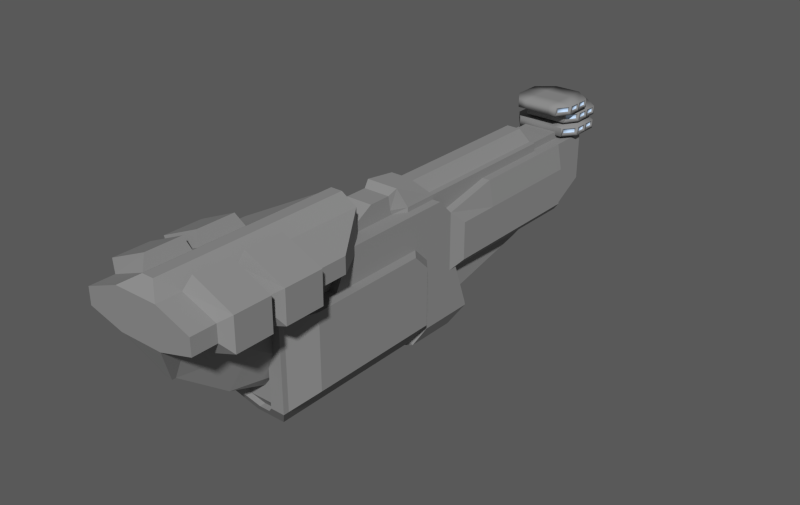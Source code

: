 # Source: patrol_frigate.blend  (saved by Blender 2.61.0; exported with 4.5.12 LTS)
import bpy
from mathutils import Matrix  # noqa: F401  (used for matrix-valued properties, if any)

bpy.ops.wm.read_factory_settings(use_empty=True)
scene = bpy.context.scene
scene.name = 'Scene'

# ---- collections
col_collection_1 = bpy.data.collections.new('Collection 1'); scene.collection.children.link(col_collection_1)

# ---- materials (node trees are filled in below, after node groups)
mat_flat = bpy.data.materials.new('Flat')
mat_flat.alpha_threshold = 0.0
mat_flat.use_transparent_shadow = False
mat_flat.diffuse_color = (0.281, 0.281, 0.281, 1.0)
mat_flat.roughness = 0.5
mat_flat.specular_intensity = 0.0
mat_flat.line_color = (0.0, 0.0, 0.0, 1.0)
mat_glass = bpy.data.materials.new('Glass')
mat_glass.alpha_threshold = 0.0
mat_glass.use_transparent_shadow = False
mat_glass.preview_render_type = 'SHADERBALL'
mat_glass.diffuse_color = (0.5784, 0.7562, 1.0, 1.0)
mat_glass.roughness = 0.5
mat_glass.specular_intensity = 0.571
mat_glass.line_color = (0.0, 0.0, 0.0, 1.0)

# ---- material node trees

# ---- world
world_world_001 = bpy.data.worlds.new('World.001'); scene.world = world_world_001
world_world_001.color = (0.1, 0.1, 0.1)
world_world_001.use_sun_shadow = False
world_world_001.sun_shadow_jitter_overblur = 0.0
world_world_001.cycles.sampling_method = 'MANUAL'
world_world_001.cycles.sample_map_resolution = 256
world_world_001.light_settings.distance = 24.2

# ---- meshes
me_cube_002 = bpy.data.meshes.new('Cube.002')
me_cube_002.from_pydata([(0.6468, 21.32, 8.897), (0.6468, 18.72, 8.897), (-0.5967, 18.72, 8.897), (-0.5967, 21.32, 8.897), (0.6468, 21.32, 9.302), (0.6468, 18.72, 9.302), (-0.5967, 18.72, 9.302), (-0.5967, 21.32, 9.302), (-1.391, 20.65, 8.897), (-1.391, 20.65, 9.302), (-0.9663, 18.72, 8.897), (-0.9663, 18.72, 9.302), (1.441, 20.65, 8.897), (1.441, 20.65, 9.302), (1.016, 18.72, 8.897), (1.016, 18.72, 9.302), (0.6468, 20.45, 8.897), (0.6468, 19.46, 8.897), (-0.5967, 19.46, 8.897), (-0.5967, 20.45, 8.897), (0.6468, 20.45, 9.302), (0.6468, 19.59, 9.302), (-0.5967, 19.59, 9.302), (-0.5967, 20.45, 9.302), (-1.391, 20.01, 9.302), (-1.391, 19.37, 9.302), (1.441, 20.01, 9.302), (1.441, 19.37, 9.302), (-1.391, 20.01, 8.897), (-1.391, 19.37, 8.897), (1.441, 20.01, 8.897), (1.441, 19.37, 8.897), (1.379, 19.27, 9.254), (1.078, 18.81, 9.254), (1.078, 18.81, 9.037), (1.379, 19.27, 9.037), (1.441, 19.92, 9.254), (1.441, 19.46, 9.254), (1.441, 19.46, 9.037), (1.441, 19.92, 9.037), (1.441, 20.56, 9.254), (1.441, 20.1, 9.254), (1.441, 20.1, 9.037), (1.441, 20.56, 9.037), (-1.391, 20.1, 9.254), (-1.391, 20.56, 9.254), (-1.391, 20.56, 9.037), (-1.391, 20.1, 9.037), (-1.391, 19.46, 9.254), (-1.391, 19.92, 9.254), (-1.391, 19.92, 9.037), (-1.391, 19.46, 9.037), (-1.028, 18.81, 9.254), (-1.329, 19.27, 9.254), (-1.329, 19.27, 9.037), (-1.028, 18.81, 9.037), (0.7627, 21.22, 9.037), (0.7627, 21.22, 9.254), (1.325, 20.75, 9.254), (1.325, 20.75, 9.037), (-0.7125, 21.22, 9.254), (-0.7125, 21.22, 9.037), (-1.275, 20.75, 9.037), (-1.275, 20.75, 9.254), (0.4655, 21.32, 9.254), (0.4655, 21.32, 9.037), (-0.4153, 21.32, 9.037), (-0.4153, 21.32, 9.254), (-0.4153, 21.27, 9.254), (0.4655, 21.27, 9.254), (-0.4153, 21.27, 9.037), (0.4655, 21.27, 9.037), (-1.234, 20.71, 9.254), (-0.6709, 21.18, 9.254), (-1.234, 20.71, 9.037), (-0.6709, 21.18, 9.037), (0.721, 21.18, 9.037), (1.284, 20.71, 9.037), (1.284, 20.71, 9.254), (0.721, 21.18, 9.254), (-0.9757, 18.84, 9.037), (-0.9757, 18.84, 9.254), (-1.277, 19.3, 9.037), (-1.277, 19.3, 9.254), (-1.33, 19.46, 9.254), (-1.33, 19.46, 9.037), (-1.33, 19.92, 9.037), (-1.33, 19.92, 9.254), (-1.33, 20.1, 9.037), (-1.33, 20.1, 9.254), (-1.33, 20.56, 9.037), (-1.33, 20.56, 9.254), (1.38, 20.56, 9.254), (1.38, 20.56, 9.037), (1.38, 20.1, 9.037), (1.38, 20.1, 9.254), (1.38, 19.92, 9.254), (1.38, 19.92, 9.037), (1.38, 19.46, 9.037), (1.38, 19.46, 9.254), (1.327, 19.3, 9.254), (1.327, 19.3, 9.037), (1.026, 18.84, 9.037), (1.026, 18.84, 9.254), (0.7296, 21.72, 7.83), (0.7296, 19.12, 7.83), (1.148, 19.12, 7.83), (-0.6795, 21.72, 7.83), (0.7296, 21.72, 8.235), (0.7296, 19.12, 8.235), (1.148, 19.12, 8.235), (-0.6795, 21.72, 8.235), (-1.58, 21.05, 7.83), (-1.58, 21.05, 8.235), (-1.098, 19.12, 7.83), (-1.098, 19.12, 8.235), (1.63, 21.05, 7.83), (1.63, 21.05, 8.235), (1.148, 19.12, 7.83), (1.148, 19.12, 8.235), (0.7296, 20.85, 7.83), (0.7296, 19.99, 7.83), (-0.6795, 19.99, 7.83), (-0.6795, 20.85, 7.83), (0.7296, 20.85, 8.235), (0.7296, 19.99, 8.235), (-0.6795, 19.99, 8.235), (-0.6795, 20.85, 8.235), (-1.58, 20.41, 8.235), (-1.58, 19.76, 8.235), (1.63, 20.41, 8.235), (1.63, 19.76, 8.235), (-1.58, 20.41, 7.83), (-1.58, 19.76, 7.83), (1.63, 20.41, 7.83), (1.63, 19.76, 7.83), (1.56, 19.67, 8.187), (1.219, 19.21, 8.187), (1.219, 19.21, 7.97), (1.56, 19.67, 7.97), (1.63, 20.31, 8.187), (1.63, 19.86, 8.187), (1.63, 19.86, 7.97), (1.63, 20.31, 7.97), (1.63, 20.96, 8.187), (1.63, 20.5, 8.187), (1.63, 20.5, 7.97), (1.63, 20.96, 7.97), (-1.58, 20.5, 8.187), (-1.58, 20.96, 8.187), (-1.58, 20.96, 7.97), (-1.58, 20.5, 7.97), (-1.58, 19.86, 8.187), (-1.58, 20.31, 8.187), (-1.58, 20.31, 7.97), (-1.58, 19.86, 7.97), (-1.169, 19.21, 8.187), (-1.509, 19.67, 8.187), (-1.509, 19.67, 7.97), (-1.169, 19.21, 7.97), (0.8609, 21.62, 7.97), (0.8609, 21.62, 8.187), (1.499, 21.15, 8.187), (1.499, 21.15, 7.97), (-0.8108, 21.62, 8.187), (-0.8108, 21.62, 7.97), (-1.448, 21.15, 7.97), (-1.448, 21.15, 8.187), (0.5241, 21.72, 8.187), (0.5241, 21.72, 7.97), (-0.474, 21.72, 7.97), (-0.474, 21.72, 8.187), (-0.474, 21.66, 8.187), (0.5241, 21.66, 8.187), (-0.474, 21.66, 7.97), (0.5241, 21.66, 7.97), (-1.401, 21.11, 8.187), (-0.7636, 21.58, 8.187), (-1.401, 21.11, 7.97), (-0.7636, 21.58, 7.97), (0.8137, 21.58, 7.97), (1.451, 21.11, 7.97), (1.451, 21.11, 8.187), (0.8137, 21.58, 8.187), (-1.109, 19.24, 7.97), (-1.109, 19.24, 8.187), (-1.45, 19.7, 7.97), (-1.45, 19.7, 8.187), (-1.51, 19.86, 8.187), (-1.51, 19.86, 7.97), (-1.51, 20.31, 7.97), (-1.51, 20.31, 8.187), (-1.51, 20.5, 7.97), (-1.51, 20.5, 8.187), (-1.51, 20.96, 7.97), (-1.51, 20.96, 8.187), (1.561, 20.96, 8.187), (1.561, 20.96, 7.97), (1.561, 20.5, 7.97), (1.561, 20.5, 8.187), (1.561, 20.31, 8.187), (1.561, 20.31, 7.97), (1.561, 19.86, 7.97), (1.561, 19.86, 8.187), (1.5, 19.7, 8.187), (1.5, 19.7, 7.97), (1.159, 19.24, 7.97), (1.159, 19.24, 8.187), (0.6468, 22.07, 8.361), (-0.9757, 19.47, 8.361), (-0.5967, 19.47, 8.361), (-0.5967, 22.07, 8.361), (0.6468, 22.07, 8.766), (-0.9757, 19.47, 8.766), (-0.5967, 19.47, 8.766), (-0.5967, 22.07, 8.766), (-1.391, 21.41, 8.361), (-1.391, 21.41, 8.766), (-0.9663, 19.47, 8.361), (-0.9663, 19.47, 8.766), (1.441, 21.41, 8.361), (1.441, 21.41, 8.766), (1.016, 19.47, 8.361), (1.016, 19.47, 8.766), (0.6468, 21.21, 8.361), (0.6468, 20.34, 8.361), (-0.5967, 20.34, 8.361), (-0.5967, 21.21, 8.361), (0.6468, 21.21, 8.766), (0.6468, 20.34, 8.766), (-0.5967, 20.34, 8.766), (-0.5967, 21.21, 8.766), (-1.391, 20.76, 8.766), (-1.391, 20.12, 8.766), (1.441, 20.76, 8.766), (1.441, 20.12, 8.766), (-1.391, 20.76, 8.361), (-1.391, 20.12, 8.361), (1.441, 20.76, 8.361), (1.441, 20.12, 8.361), (1.379, 20.02, 8.718), (1.078, 19.57, 8.718), (1.078, 19.57, 8.501), (1.379, 20.02, 8.501), (1.441, 20.67, 8.718), (1.441, 20.21, 8.718), (1.441, 20.21, 8.501), (1.441, 20.67, 8.501), (1.441, 21.31, 8.718), (1.441, 20.86, 8.718), (1.441, 20.86, 8.501), (1.441, 21.31, 8.501), (-1.391, 20.86, 8.718), (-1.391, 21.31, 8.718), (-1.391, 21.31, 8.501), (-1.391, 20.86, 8.501), (-1.391, 20.21, 8.718), (-1.391, 20.67, 8.718), (-1.391, 20.67, 8.501), (-1.391, 20.21, 8.501), (-1.028, 19.57, 8.718), (-1.329, 20.02, 8.718), (-1.329, 20.02, 8.501), (-1.028, 19.57, 8.501), (0.7627, 21.98, 8.501), (0.7627, 21.98, 8.718), (1.325, 21.51, 8.718), (1.325, 21.51, 8.501), (-0.7125, 21.98, 8.718), (-0.7125, 21.98, 8.501), (-1.275, 21.51, 8.501), (-1.275, 21.51, 8.718), (0.4655, 22.07, 8.718), (0.4655, 22.07, 8.501), (-0.4153, 22.07, 8.501), (-0.4153, 22.07, 8.718), (-0.4153, 22.02, 8.718), (0.4655, 22.02, 8.718), (-0.4153, 22.02, 8.501), (0.4655, 22.02, 8.501), (-1.234, 21.47, 8.718), (-0.6709, 21.94, 8.718), (-1.234, 21.47, 8.501), (-0.6709, 21.94, 8.501), (0.721, 21.94, 8.501), (1.284, 21.47, 8.501), (1.284, 21.47, 8.718), (0.721, 21.94, 8.718), (-0.9757, 19.6, 8.501), (-0.9757, 19.6, 8.718), (-1.277, 20.05, 8.501), (-1.277, 20.05, 8.718), (-1.33, 20.21, 8.718), (-1.33, 20.21, 8.501), (-1.33, 20.67, 8.501), (-1.33, 20.67, 8.718), (-1.33, 20.86, 8.501), (-1.33, 20.86, 8.718), (-1.33, 21.31, 8.501), (-1.33, 21.31, 8.718), (1.38, 21.31, 8.718), (1.38, 21.31, 8.501), (1.38, 20.86, 8.501), (1.38, 20.86, 8.718), (1.38, 20.67, 8.718), (1.38, 20.67, 8.501), (1.38, 20.21, 8.501), (1.38, 20.21, 8.718), (1.327, 20.05, 8.718), (1.327, 20.05, 8.501), (1.026, 19.6, 8.501), (1.026, 19.6, 8.718), (-0.5967, 19.46, 8.766), (0.6468, 19.46, 8.766), (-0.5967, 19.06, 7.83), (0.6468, 19.06, 7.83), (0.2947, 3.757, 4.583), (0.9783, -0.2283, 5.649), (-0.9783, -0.2283, 5.649), (-0.2947, 3.757, 4.583), (0.9783, -0.608, 7.371), (-0.9783, -0.608, 7.371), (-0.9783, 5.335, 7.371), (0.9783, 2.74, 3.652), (-0.9783, 2.74, 3.652), (0.9783, 1.631, 7.371), (-0.9783, 1.631, 7.371), (-0.1726, 1.167, 3.131), (0.1725, 1.167, 3.131), (-0.1726, -0.6926, 3.788), (0.1725, -0.6926, 3.788), (-0.9783, 5.335, 9.128), (-0.9783, 1.631, 9.128), (-0.9783, -0.608, 9.128), (0.9783, -0.608, 9.128), (0.9783, 1.631, 9.128), (-0.9783, -2.953, 9.128), (0.9783, -2.953, 9.128), (0.9783, -2.953, 7.371), (-0.9783, -2.953, 7.371), (-0.9783, -0.8365, 9.128), (0.9783, -0.8365, 9.128), (0.9783, -0.8365, 7.371), (-0.9783, -0.8365, 7.371), (-0.1726, -2.953, 5.51), (0.1725, -2.953, 5.51), (-2.532, -2.953, 7.807), (-2.532, -0.8365, 7.807), (-2.532, -0.608, 7.807), (2.532, -2.953, 7.807), (2.532, -0.8365, 7.807), (2.532, -0.608, 7.807), (2.532, -2.953, 8.541), (2.532, -0.8365, 8.541), (2.532, -0.608, 8.541), (-2.532, -2.953, 8.541), (-2.532, -0.8365, 8.541), (-2.532, -0.608, 8.541), (2.532, 1.631, 8.541), (2.532, 1.631, 7.807), (-2.532, 1.631, 8.541), (-2.532, 1.631, 7.807), (3.013, -0.4181, 7.442), (3.029, -0.4181, 8.885), (3.029, -1.026, 8.885), (3.013, -1.026, 7.442), (-3.029, -0.4181, 8.885), (-3.013, -0.4181, 7.442), (-3.029, -1.026, 8.885), (-3.013, -1.026, 7.442), (-3.013, 1.339, 7.442), (-3.029, 1.339, 8.885), (-1.142, 1.339, 6.789), (-1.192, 1.339, 9.693), (3.013, 1.339, 7.442), (1.142, 1.339, 6.789), (3.029, 1.339, 8.885), (1.192, 1.339, 9.693), (3.013, -2.661, 7.442), (3.029, -2.661, 8.885), (-3.029, -2.661, 8.885), (-3.013, -2.661, 7.442), (-1.192, -0.4181, 9.693), (-1.192, -2.661, 9.693), (-1.192, -1.026, 9.693), (1.192, -0.4181, 9.693), (1.192, -1.026, 9.693), (1.192, -2.661, 9.693), (1.142, -0.4181, 6.789), (1.142, -2.661, 6.789), (1.142, -1.026, 6.789), (-1.142, -0.4181, 6.789), (-1.142, -1.026, 6.789), (-1.142, -2.661, 6.789), (-2.532, 3.014, 8.541), (-2.532, 3.014, 7.807), (0.9783, 5.335, 7.371), (2.532, 3.014, 7.807), (2.532, 3.014, 8.541), (0.9783, 5.335, 9.128), (-0.2673, 5.335, 9.577), (0.2673, 5.335, 9.577), (0.2673, 1.631, 9.577), (0.2673, -2.953, 9.577), (0.2673, -0.8365, 9.577), (0.2673, -0.608, 9.577), (-0.2673, -2.953, 9.577), (-0.2673, -0.8365, 9.577), (-0.2673, -0.608, 9.577), (-0.2673, 1.631, 9.577), (0.2673, -3.49, 9.577), (-0.2673, -3.49, 9.577), (-0.9783, -4.042, 9.128), (0.9783, -4.042, 9.128), (2.532, -4.042, 7.807), (2.532, -4.042, 8.541), (-2.532, -4.042, 7.807), (-2.532, -4.042, 8.541), (0.9783, -4.042, 7.371), (-0.9783, -4.042, 7.371), (-0.1726, -3.12, 5.51), (0.1725, -3.12, 5.51), (-1.304, 10.62, 4.454), (1.354, 10.62, 4.454), (1.354, 11.04, 4.47), (-1.304, 11.04, 4.47), (-1.304, 10.62, 7.113), (1.354, 10.62, 7.113), (1.354, 13.28, 7.67), (-1.304, 13.28, 7.67), (-1.304, 18.62, 4.454), (-1.304, 18.62, 7.67), (1.354, 18.62, 4.454), (1.354, 18.62, 7.67), (1.354, 20.43, 5.451), (-1.304, 20.43, 5.451), (-1.304, 20.43, 7.67), (1.354, 20.43, 7.67), (-1.304, 9.073, 2.493), (-1.304, 9.073, 5.561), (1.354, 9.073, 2.493), (1.354, 9.073, 5.561), (1.354, 11.75, 2.478), (-1.304, 11.75, 2.478), (1.354, 8.34, 6.294), (-1.304, 8.34, 6.294), (1.354, 9.892, 7.845), (-1.304, 9.892, 7.845), (1.354, 4.525, 7.845), (-1.304, 4.525, 7.845), (-1.304, 3.752, 6.294), (1.354, 3.752, 6.294), (-1.304, 3.752, 2.493), (1.354, 3.752, 2.493), (0.8184, 11.04, 4.47), (0.8184, 11.63, 2.858), (-0.7683, 11.63, 2.858), (-0.7683, 11.04, 4.47), (-0.7683, 18.2, 4.454), (0.8184, 18.2, 4.454), (-0.4557, 16.5, 3.562), (0.5058, 16.5, 3.562), (-0.9318, 9.892, 7.845), (-0.9318, 8.315, 7.845), (0.9819, 8.315, 7.845), (0.9819, 9.892, 7.845), (-0.9318, 10.62, 7.113), (0.9819, 10.62, 7.113), (-0.9318, 17.2, 7.67), (0.9819, 17.2, 7.67), (0.9819, 13.28, 7.67), (-0.9318, 13.28, 7.67), (0.9819, 10.62, 8.055), (0.9819, 13.28, 8.055), (-0.9318, 13.28, 8.055), (-0.9318, 10.62, 8.055), (-0.9318, 17.2, 8.055), (0.9819, 17.2, 8.055), (0.9819, 9.892, 8.055), (-0.9318, 9.892, 8.055), (0.9819, 8.315, 8.055), (-0.9318, 8.315, 8.055), (0.8361, 17.2, 7.99), (-0.786, 17.2, 7.99), (0.8361, 17.2, 7.67), (-0.786, 17.2, 7.67), (-0.786, 18.62, 7.67), (0.8361, 18.62, 7.67), (-0.786, 20.43, 5.451), (-0.786, 20.43, 7.67), (0.8361, 20.43, 5.451), (0.8361, 20.43, 7.67), (-0.786, 19.96, 5.191), (0.8361, 19.96, 5.191), (-0.786, 20.81, 7.448), (0.8361, 20.81, 7.448), (0.8361, 20.33, 4.969), (-0.786, 20.33, 4.969), (0.8361, 20.81, 5.229), (-0.786, 20.81, 5.229), (-0.786, 20.43, 7.99), (0.8361, 20.43, 7.99), (-0.786, 18.62, 7.99), (0.8361, 18.62, 7.99), (0.8361, 20.81, 7.767), (-0.786, 20.81, 7.767), (1.576, 13.28, 4.764), (1.576, 18.62, 4.764), (1.576, 18.62, 6.493), (1.576, 13.28, 6.493), (-1.526, 13.28, 6.493), (-1.526, 18.62, 6.493), (-1.526, 18.62, 4.764), (-1.526, 13.28, 4.764), (-1.526, 11.31, 4.764), (-1.526, 11.31, 6.493), (1.576, 11.31, 4.764), (1.576, 11.31, 6.493), (-1.744, 3.752, 5.561), (-1.744, 3.752, 2.903), (1.794, 3.752, 5.561), (1.794, 3.752, 2.903), (1.794, 8.565, 2.903), (-1.744, 8.565, 2.903), (-1.744, 3.752, 6.294), (1.794, 3.752, 6.294), (1.794, 7.832, 6.294), (-1.744, 7.832, 6.294), (1.794, 8.565, 5.561), (-1.744, 8.565, 5.561), (1.794, 2.339, 6.294), (1.794, 2.339, 5.561), (1.354, 1.024, 6.294), (-1.304, 1.024, 6.294), (-1.744, 2.339, 6.294), (-1.744, 2.339, 5.561), (1.354, 1.024, 2.493), (1.794, 2.339, 2.903), (-1.744, 2.339, 2.903), (-1.304, 1.024, 2.493), (1.354, 1.024, 5.561), (-1.304, 1.024, 5.561), (-0.8811, 1.836, 6.294), (0.9312, 1.836, 6.294), (-0.8811, 3.752, 6.294), (0.9312, 3.752, 6.294), (0.9312, 4.394, 7.58), (-0.8811, 4.394, 7.58), (0.9312, 2.477, 7.58), (-0.8811, 2.477, 7.58), (0.8361, 20.82, 7.99), (0.8361, 21.19, 7.767), (-0.786, 20.82, 7.99), (-0.786, 21.19, 7.767), (-0.786, 21.19, 7.448), (0.8361, 21.19, 7.448), (-0.786, 21.19, 5.229), (0.8361, 21.19, 5.229), (-0.786, 20.72, 4.969), (0.8361, 20.72, 4.969), (0.7153, 1.593, 1.578), (-0.6652, 1.593, 1.578), (-0.6652, 4.031, 1.578), (0.7153, 4.031, 1.578), (0.7153, 8.785, 1.578), (-0.6652, 8.785, 1.578), (0.7, 1.024, 6.294), (-0.6499, 1.024, 6.294), (0.7, 1.024, 2.493), (-0.6499, 1.024, 2.493), (0.7, 1.024, 5.561), (-0.6499, 1.024, 5.561), (0.2753, 1.308, 2.036), (-0.2251, 1.308, 2.036), (-0.4716, 1.43, 6.294), (0.5217, 1.43, 6.294), (0.2753, 1.048, 2.036), (-0.2251, 1.048, 2.036), (-0.6499, 0.7635, 2.493), (0.7, 0.7635, 2.493), (-0.6499, 0.7635, 6.067), (-0.6499, 0.7635, 5.788), (0.7, 0.7635, 6.067), (0.7, 0.7635, 5.788), (-1.304, 0.7635, 6.294), (1.354, 0.7635, 6.294), (-1.304, 0.7635, 2.493), (-0.6652, 1.332, 1.578), (0.7153, 1.332, 1.578), (1.354, 0.7635, 2.493), (-1.304, 0.7635, 5.561), (1.354, 0.7635, 5.561), (0.7, 0.7635, 6.393), (1.354, 0.7635, 6.393), (1.354, 1.024, 6.475), (-1.304, 1.024, 6.475), (-1.304, 0.7635, 6.393), (-0.6499, 0.7635, 6.393), (0.7, 1.024, 6.475), (-0.6499, 1.024, 6.475), (-0.4716, 1.43, 6.475), (0.5217, 1.43, 6.475), (0.9312, 1.704, 6.475), (-0.8811, 1.704, 6.475), (0.8585, 8.825, 1.45), (-0.8084, 8.825, 1.45), (-1.304, 9.113, 2.311), (1.354, 9.113, 2.311), (1.354, 11.79, 2.296), (-1.304, 11.79, 2.296), (0.8585, 11.22, 1.434), (-0.8084, 11.22, 1.434), (-0.3641, 8.825, 1.281), (-0.3641, 10.42, 1.265), (0.4142, 10.42, 1.265), (0.4142, 8.825, 1.281), (-0.3641, 8.785, 1.578), (0.4142, 8.785, 1.578), (-0.3641, 6.248, 1.578), (0.4142, 6.248, 1.578), (0.4142, 6.248, 1.281), (-0.3641, 6.248, 1.281), (0.4667, 9.007, 8.94), (-0.4166, 9.007, 8.94), (-0.7112, 7.902, 8.94), (0.7613, 7.902, 8.94), (-0.6591, 9.892, 8.055), (-0.2977, 9.266, 8.68), (0.7093, 9.892, 8.055), (-0.6591, 10.62, 8.055), (0.7093, 10.62, 8.055), (-0.6591, 17.2, 8.055), (0.7093, 17.2, 8.055), (0.7093, 13.28, 8.055), (-0.6591, 13.28, 8.055), (0.3478, 9.266, 8.68), (0.3478, 13.28, 8.68), (0.3478, 10.62, 8.68), (-0.2977, 10.62, 8.68), (-0.2977, 13.28, 8.68), (-0.2977, 16.89, 8.68), (0.3478, 16.89, 8.68), (-0.5798, 7.559, 8.696), (-0.5798, 7.668, 8.049), (-0.5798, 7.764, 7.845), (0.63, 7.668, 8.049), (0.63, 7.559, 8.696), (0.63, 7.764, 7.845), (0.63, 5.492, 7.845), (-0.5798, 5.492, 7.845), (0.63, 6.54, 8.696), (-0.5798, 6.54, 8.696), (0.63, 5.397, 8.049), (-0.5798, 5.397, 8.049), (-0.9757, 19.47, 8.766), (-0.9757, 19.47, 8.361), (-0.5967, 19.46, 8.897), (0.6468, 19.46, 8.897), (-0.5967, 18.72, 8.897), (0.6468, 18.72, 8.897)], [(109, 110), (654, 655)], [(2, 6, 11, 10), (5, 1, 14, 15), (0, 16, 19, 3), (16, 17, 18, 19), (7, 23, 20, 4), (6, 22, 25, 11), (22, 23, 24, 25), (23, 7, 9, 24), (4, 20, 26, 13), (20, 21, 27, 26), (21, 5, 15, 27), (3, 19, 28, 8), (19, 18, 29, 28), (18, 2, 10, 29), (1, 17, 31, 14), (17, 16, 30, 31), (16, 0, 12, 30), (15, 33, 32, 27), (14, 34, 33, 15), (31, 35, 34, 14), (27, 32, 35, 31), (27, 37, 36, 26), (31, 38, 37, 27), (30, 39, 38, 31), (26, 36, 39, 30), (26, 41, 40, 13), (30, 42, 41, 26), (12, 43, 42, 30), (13, 40, 43, 12), (9, 45, 44, 24), (8, 46, 45, 9), (28, 47, 46, 8), (24, 44, 47, 28), (24, 49, 48, 25), (28, 50, 49, 24), (29, 51, 50, 28), (25, 48, 51, 29), (25, 53, 52, 11), (29, 54, 53, 25), (10, 55, 54, 29), (11, 52, 55, 10), (56, 0, 4, 57), (13, 58, 57, 4), (12, 59, 58, 13), (0, 56, 59, 12), (3, 61, 60, 7), (8, 62, 61, 3), (9, 63, 62, 8), (7, 60, 63, 9), (0, 65, 64, 4), (65, 0, 3, 66), (7, 67, 66, 3), (4, 64, 67, 7), (67, 64, 69, 68), (66, 67, 68, 70), (65, 66, 70, 71), (64, 65, 71, 69), (63, 60, 73, 72), (62, 63, 72, 74), (61, 62, 74, 75), (60, 61, 75, 73), (59, 56, 76, 77), (58, 59, 77, 78), (57, 58, 78, 79), (56, 57, 79, 76), (55, 52, 81, 80), (54, 55, 80, 82), (53, 54, 82, 83), (52, 53, 83, 81), (51, 48, 84, 85), (50, 51, 85, 86), (49, 50, 86, 87), (48, 49, 87, 84), (47, 44, 89, 88), (46, 47, 88, 90), (45, 46, 90, 91), (44, 45, 91, 89), (43, 40, 92, 93), (42, 43, 93, 94), (41, 42, 94, 95), (40, 41, 95, 92), (39, 36, 96, 97), (38, 39, 97, 98), (37, 38, 98, 99), (36, 37, 99, 96), (35, 32, 100, 101), (34, 35, 101, 102), (33, 34, 102, 103), (32, 33, 103, 100), (69, 71, 70, 68), (73, 75, 74, 72), (76, 79, 78, 77), (81, 83, 82, 80), (84, 87, 86, 85), (89, 91, 90, 88), (92, 95, 94, 93), (96, 99, 98, 97), (100, 103, 102, 101), (106, 110, 115, 114), (104, 120, 123, 107), (120, 121, 122, 123), (121, 105, 106, 122), (111, 127, 124, 108), (127, 126, 125, 124), (126, 127, 128, 129), (127, 111, 113, 128), (108, 124, 130, 117), (124, 125, 131, 130), (125, 109, 119, 131), (107, 123, 132, 112), (123, 122, 133, 132), (122, 106, 114, 133), (105, 121, 135, 118), (121, 120, 134, 135), (120, 104, 116, 134), (119, 137, 136, 131), (118, 138, 137, 119), (135, 139, 138, 118), (131, 136, 139, 135), (131, 141, 140, 130), (135, 142, 141, 131), (134, 143, 142, 135), (130, 140, 143, 134), (130, 145, 144, 117), (134, 146, 145, 130), (116, 147, 146, 134), (117, 144, 147, 116), (113, 149, 148, 128), (112, 150, 149, 113), (132, 151, 150, 112), (128, 148, 151, 132), (128, 153, 152, 129), (132, 154, 153, 128), (133, 155, 154, 132), (129, 152, 155, 133), (129, 157, 156, 115), (133, 158, 157, 129), (114, 159, 158, 133), (115, 156, 159, 114), (160, 104, 108, 161), (117, 162, 161, 108), (116, 163, 162, 117), (104, 160, 163, 116), (107, 165, 164, 111), (112, 166, 165, 107), (113, 167, 166, 112), (111, 164, 167, 113), (104, 169, 168, 108), (169, 104, 107, 170), (111, 171, 170, 107), (108, 168, 171, 111), (171, 168, 173, 172), (170, 171, 172, 174), (169, 170, 174, 175), (168, 169, 175, 173), (167, 164, 177, 176), (166, 167, 176, 178), (165, 166, 178, 179), (164, 165, 179, 177), (163, 160, 180, 181), (162, 163, 181, 182), (161, 162, 182, 183), (160, 161, 183, 180), (159, 156, 185, 184), (158, 159, 184, 186), (157, 158, 186, 187), (156, 157, 187, 185), (155, 152, 188, 189), (154, 155, 189, 190), (153, 154, 190, 191), (152, 153, 191, 188), (151, 148, 193, 192), (150, 151, 192, 194), (149, 150, 194, 195), (148, 149, 195, 193), (147, 144, 196, 197), (146, 147, 197, 198), (145, 146, 198, 199), (144, 145, 199, 196), (143, 140, 200, 201), (142, 143, 201, 202), (141, 142, 202, 203), (140, 141, 203, 200), (139, 136, 204, 205), (138, 139, 205, 206), (137, 138, 206, 207), (136, 137, 207, 204), (173, 175, 174, 172), (177, 179, 178, 176), (180, 183, 182, 181), (185, 187, 186, 184), (188, 191, 190, 189), (193, 195, 194, 192), (196, 199, 198, 197), (200, 203, 202, 201), (204, 207, 206, 205), (213, 209, 222, 223), (208, 224, 227, 211), (224, 225, 226, 227), (225, 209, 210, 226), (215, 231, 228, 212), (231, 230, 229, 228), (230, 214, 213, 229), (214, 230, 233, 219), (230, 231, 232, 233), (231, 215, 217, 232), (212, 228, 234, 221), (228, 229, 235, 234), (229, 213, 223, 235), (211, 227, 236, 216), (227, 226, 237, 236), (226, 210, 218, 237), (209, 225, 239, 222), (225, 224, 238, 239), (224, 208, 220, 238), (223, 241, 240, 235), (222, 242, 241, 223), (239, 243, 242, 222), (235, 240, 243, 239), (235, 245, 244, 234), (239, 246, 245, 235), (238, 247, 246, 239), (234, 244, 247, 238), (234, 249, 248, 221), (238, 250, 249, 234), (220, 251, 250, 238), (221, 248, 251, 220), (217, 253, 252, 232), (216, 254, 253, 217), (236, 255, 254, 216), (232, 252, 255, 236), (232, 257, 256, 233), (236, 258, 257, 232), (237, 259, 258, 236), (233, 256, 259, 237), (233, 261, 260, 219), (237, 262, 261, 233), (218, 263, 262, 237), (219, 260, 263, 218), (264, 208, 212, 265), (221, 266, 265, 212), (220, 267, 266, 221), (208, 264, 267, 220), (211, 269, 268, 215), (216, 270, 269, 211), (217, 271, 270, 216), (215, 268, 271, 217), (208, 273, 272, 212), (273, 208, 211, 274), (215, 275, 274, 211), (212, 272, 275, 215), (275, 272, 277, 276), (274, 275, 276, 278), (273, 274, 278, 279), (272, 273, 279, 277), (271, 268, 281, 280), (270, 271, 280, 282), (269, 270, 282, 283), (268, 269, 283, 281), (267, 264, 284, 285), (266, 267, 285, 286), (265, 266, 286, 287), (264, 265, 287, 284), (263, 260, 289, 288), (262, 263, 288, 290), (261, 262, 290, 291), (260, 261, 291, 289), (259, 256, 292, 293), (258, 259, 293, 294), (257, 258, 294, 295), (256, 257, 295, 292), (255, 252, 297, 296), (254, 255, 296, 298), (253, 254, 298, 299), (252, 253, 299, 297), (251, 248, 300, 301), (250, 251, 301, 302), (249, 250, 302, 303), (248, 249, 303, 300), (247, 244, 304, 305), (246, 247, 305, 306), (245, 246, 306, 307), (244, 245, 307, 304), (243, 240, 308, 309), (242, 243, 309, 310), (241, 242, 310, 311), (240, 241, 311, 308), (277, 279, 278, 276), (281, 283, 282, 280), (284, 287, 286, 285), (289, 291, 290, 288), (292, 295, 294, 293), (297, 299, 298, 296), (300, 303, 302, 301), (304, 307, 306, 305), (308, 311, 310, 309), (213, 214, 312, 313), (106, 105, 315, 314), (396, 316, 319, 322), (316, 323, 324, 319), (323, 316, 396, 325), (325, 320, 317, 323), (321, 326, 324, 318), (326, 322, 319, 324), (324, 323, 328, 327), (318, 324, 327, 329), (323, 317, 330, 328), (328, 330, 329, 327), (396, 322, 331, 399), (339, 343, 321, 318), (338, 317, 320, 342), (339, 318, 329, 344), (317, 338, 345, 330), (330, 345, 344, 329), (321, 343, 347, 348), (342, 320, 351, 350), (334, 341, 353, 354), (340, 333, 357, 356), (348, 347, 356, 357), (354, 353, 350, 351), (354, 351, 362, 363), (350, 353, 364, 365), (348, 357, 366, 367), (356, 347, 369, 368), (360, 361, 370, 371), (361, 326, 372, 370), (332, 360, 371, 373), (325, 359, 374, 375), (359, 358, 376, 374), (358, 335, 377, 376), (352, 349, 378, 379), (346, 355, 380, 381), (357, 333, 382, 366), (355, 336, 383, 380), (340, 356, 368, 384), (334, 354, 363, 385), (353, 341, 386, 364), (337, 352, 379, 387), (351, 320, 388, 362), (349, 338, 389, 378), (342, 350, 365, 390), (321, 348, 367, 391), (347, 343, 392, 369), (339, 346, 381, 393), (343, 339, 393, 392), (338, 342, 390, 389), (341, 337, 387, 386), (336, 340, 384, 383), (335, 334, 385, 377), (333, 332, 373, 382), (326, 321, 391, 372), (320, 325, 375, 388), (370, 367, 366, 371), (362, 374, 376, 363), (364, 379, 378, 365), (369, 381, 380, 368), (388, 375, 374, 362), (372, 391, 367, 370), (382, 373, 371, 366), (377, 385, 363, 376), (383, 384, 368, 380), (386, 387, 379, 364), (389, 390, 365, 378), (392, 393, 381, 369), (361, 360, 394, 395), (326, 361, 395, 322), (360, 332, 331, 394), (359, 325, 396, 397), (358, 359, 397, 398), (335, 358, 398, 399), (331, 322, 395, 394), (396, 399, 398, 397), (399, 331, 400, 401), (335, 399, 401, 402), (337, 341, 404, 403), (341, 334, 405, 404), (340, 336, 406, 407), (333, 340, 407, 408), (334, 335, 402, 405), (332, 333, 408, 409), (331, 332, 409, 400), (407, 406, 403, 404), (408, 407, 404, 405), (400, 409, 402, 401), (409, 408, 405, 402), (403, 406, 411, 410), (406, 336, 412, 411), (337, 403, 410, 413), (349, 352, 415, 414), (355, 346, 416, 417), (336, 355, 417, 412), (352, 337, 413, 415), (338, 349, 414, 418), (346, 339, 419, 416), (344, 345, 421, 420), (345, 338, 418, 421), (339, 344, 420, 419), (412, 413, 410, 411), (413, 418, 414, 415), (419, 412, 417, 416), (418, 419, 420, 421), (419, 418, 413, 412), (432, 434, 437, 433), (431, 436, 435, 430), (422, 438, 439, 426), (427, 441, 440, 423), (438, 422, 425, 443), (423, 440, 442, 424), (427, 446, 444, 441), (439, 445, 447, 426), (445, 450, 449, 447), (446, 448, 451, 444), (442, 455, 454, 424), (443, 456, 455, 442), (425, 457, 456, 443), (432, 459, 458, 430), (424, 454, 459, 432), (430, 458, 457, 425), (458, 460, 456, 457), (454, 455, 461, 459), (459, 461, 460, 458), (456, 460, 461, 455), (449, 463, 462, 447), (446, 465, 464, 448), (447, 462, 466, 426), (427, 467, 465, 446), (433, 469, 470, 428), (429, 471, 468, 431), (426, 466, 471, 429), (428, 470, 467, 427), (470, 473, 472, 467), (466, 475, 474, 471), (471, 474, 476, 468), (469, 477, 473, 470), (467, 472, 478, 465), (462, 479, 475, 466), (465, 478, 480, 464), (463, 481, 479, 462), (477, 482, 483, 476), (469, 484, 482, 477), (476, 483, 485, 468), (468, 485, 486, 431), (433, 487, 484, 469), (436, 489, 488, 435), (434, 490, 491, 437), (437, 491, 487, 433), (431, 486, 489, 436), (435, 488, 492, 430), (432, 493, 490, 434), (430, 492, 493, 432), (492, 497, 496, 493), (493, 496, 498, 490), (488, 499, 497, 492), (490, 498, 495, 491), (489, 494, 499, 488), (486, 502, 500, 489), (491, 501, 503, 487), (487, 503, 482, 484), (485, 483, 502, 486), (503, 501, 500, 502), (502, 483, 482, 503), (495, 504, 501, 491), (489, 500, 505, 494), (432, 507, 506, 424), (433, 508, 507, 432), (428, 509, 508, 433), (431, 511, 510, 429), (430, 512, 511, 431), (425, 513, 512, 430), (514, 422, 426, 515), (423, 516, 517, 427), (429, 510, 515, 426), (427, 517, 509, 428), (422, 514, 513, 425), (424, 506, 516, 423), (506, 507, 508, 509), (510, 511, 512, 513), (515, 510, 513, 514), (516, 506, 509, 517), (440, 522, 521, 453), (452, 519, 523, 438), (451, 525, 526, 444), (445, 527, 524, 450), (444, 526, 528, 441), (439, 529, 527, 445), (441, 528, 522, 440), (438, 523, 529, 439), (523, 519, 518, 529), (528, 520, 521, 522), (529, 518, 524, 527), (526, 525, 520, 528), (525, 530, 531, 520), (451, 532, 530, 525), (524, 534, 533, 450), (518, 535, 534, 524), (521, 537, 536, 453), (520, 531, 537, 521), (519, 538, 535, 518), (452, 539, 538, 519), (540, 531, 530, 532), (533, 534, 535, 541), (536, 537, 531, 540), (541, 535, 538, 539), (533, 542, 544, 450), (451, 545, 543, 532), (448, 546, 545, 451), (450, 544, 547, 449), (449, 547, 546, 448), (547, 549, 548, 546), (544, 542, 549, 547), (546, 548, 543, 545), (549, 542, 543, 548), (504, 551, 550, 501), (500, 552, 553, 505), (505, 553, 554, 494), (495, 555, 551, 504), (501, 550, 552, 500), (494, 554, 556, 499), (498, 557, 555, 495), (499, 556, 558, 497), (496, 559, 557, 498), (497, 558, 559, 496), (550, 551, 553, 552), (554, 553, 551, 555), (557, 556, 554, 555), (558, 556, 557, 559), (452, 562, 561, 539), (536, 560, 563, 453), (453, 563, 564, 440), (438, 565, 562, 452), (563, 560, 561, 562), (571, 569, 568, 570), (568, 569, 573, 572), (567, 566, 575, 574), (573, 577, 576, 572), (569, 578, 577, 573), (572, 576, 579, 568), (568, 579, 583, 570), (571, 581, 578, 569), (561, 587, 586, 539), (560, 588, 587, 561), (536, 589, 588, 560), (539, 586, 590, 541), (540, 591, 589, 536), (541, 590, 584, 533), (532, 585, 591, 540), (588, 589, 579, 576), (578, 586, 587, 577), (576, 577, 587, 588), (581, 580, 584, 590), (591, 585, 582, 583), (583, 579, 589, 591), (590, 586, 578, 581), (585, 593, 592, 582), (532, 594, 593, 585), (584, 596, 595, 533), (580, 597, 596, 584), (582, 592, 598, 566), (567, 599, 597, 580), (575, 601, 600, 574), (566, 598, 601, 575), (574, 600, 599, 567), (543, 602, 594, 532), (542, 603, 602, 543), (533, 595, 603, 542), (598, 592, 593, 594), (595, 596, 597, 599), (603, 595, 599, 600), (598, 594, 602, 601), (600, 601, 602, 603), (570, 583, 581, 571), (567, 580, 582, 566), (583, 582, 580, 581), (438, 606, 605, 565), (564, 604, 607, 440), (440, 607, 608, 442), (443, 609, 606, 438), (442, 608, 609, 443), (608, 610, 611, 609), (609, 611, 605, 606), (607, 604, 610, 608), (611, 613, 612, 605), (610, 614, 613, 611), (604, 615, 614, 610), (605, 612, 616, 565), (564, 617, 615, 604), (562, 618, 619, 563), (565, 616, 618, 562), (563, 619, 617, 564), (612, 613, 614, 615), (619, 620, 615, 617), (616, 612, 621, 618), (618, 621, 620, 619), (615, 620, 621, 612), (481, 624, 623, 479), (478, 622, 625, 480), (623, 624, 625, 622), (623, 627, 626, 479), (622, 635, 627, 623), (478, 628, 635, 622), (479, 626, 629, 475), (472, 630, 628, 478), (476, 631, 632, 477), (477, 632, 633, 473), (474, 634, 631, 476), (475, 629, 634, 474), (473, 633, 630, 472), (633, 636, 637, 630), (629, 638, 639, 634), (634, 639, 640, 631), (632, 641, 636, 633), (631, 640, 641, 632), (630, 637, 635, 628), (626, 627, 638, 629), (638, 637, 636, 639), (636, 641, 640, 639), (638, 627, 635, 637), (481, 643, 642, 624), (463, 644, 643, 481), (625, 646, 645, 480), (480, 645, 647, 464), (624, 642, 646, 625), (464, 647, 648, 448), (449, 649, 644, 463), (448, 648, 649, 449), (642, 651, 650, 646), (645, 652, 648, 647), (646, 650, 652, 645), (653, 643, 644, 649), (643, 653, 651, 642), (652, 653, 649, 648), (653, 652, 650, 651), (657, 659, 658, 656), (115, 126, 129), (109, 125, 126, 115), (20, 23, 22, 21), (5, 21, 22, 6), (5, 6, 658, 659)])
me_cube_002.polygons.foreach_set('use_smooth', [1, 1, 1, 1, 1, 1, 1, 1, 1, 1, 1, 1, 1, 1, 1, 1, 1, 1, 1, 1, 1, 1, 1, 1, 1, 1, 1, 1, 1, 1, 1, 1, 1, 1, 1, 1, 1, 1, 1, 1, 1, 1, 1, 1, 1, 1, 1, 1, 1, 1, 1, 1, 1, 1, 1, 1, 1, 1, 1, 1, 1, 1, 1, 1, 1, 1, 1, 1, 1, 1, 1, 1, 1, 1, 1, 1, 1, 1, 1, 1, 1, 1, 1, 1, 1, 1, 1, 1, 1, 1, 1, 1, 1, 1, 1, 1, 1, 1, 1, 1, 1, 1, 1, 1, 1, 1, 1, 1, 1, 1, 1, 1, 1, 1, 1, 1, 1, 1, 1, 1, 1, 1, 1, 1, 1, 1, 1, 1, 1, 1, 1, 1, 1, 1, 1, 1, 1, 1, 1, 1, 1, 1, 1, 1, 1, 1, 1, 1, 1, 1, 1, 1, 1, 1, 1, 1, 1, 1, 1, 1, 1, 1, 1, 1, 1, 1, 1, 1, 1, 1, 1, 1, 1, 1, 1, 1, 1, 1, 1, 1, 1, 1, 1, 1, 1, 1, 1, 1, 1, 1, 1, 1, 1, 1, 1, 1, 1, 1, 1, 1, 1, 1, 1, 1, 1, 1, 1, 1, 1, 1, 1, 1, 1, 1, 1, 1, 1, 1, 1, 1, 1, 1, 1, 1, 1, 1, 1, 1, 1, 1, 1, 1, 1, 1, 1, 1, 1, 1, 1, 1, 1, 1, 1, 1, 1, 1, 1, 1, 1, 1, 1, 1, 1, 1, 1, 1, 1, 1, 1, 1, 1, 1, 1, 1, 1, 1, 1, 1, 1, 1, 1, 1, 1, 1, 1, 1, 1, 1, 1, 1, 1, 1, 1, 1, 1, 1, 1, 1, 1, 1, 1, 1, 1, 1, 1, 1, 1, 1, 0, 0, 0, 0, 0, 0, 0, 0, 0, 0, 0, 0, 0, 0, 0, 0, 0, 0, 0, 0, 0, 0, 0, 0, 0, 0, 0, 0, 0, 0, 0, 0, 0, 0, 0, 0, 0, 0, 0, 0, 0, 0, 0, 0, 0, 0, 0, 0, 0, 0, 0, 0, 0, 0, 0, 0, 0, 0, 0, 0, 0, 0, 0, 0, 0, 0, 0, 0, 0, 0, 0, 0, 0, 0, 0, 0, 0, 0, 0, 0, 0, 0, 0, 0, 0, 0, 0, 0, 0, 0, 0, 0, 0, 0, 0, 0, 0, 0, 0, 0, 0, 0, 0, 0, 0, 0, 0, 0, 0, 0, 0, 0, 0, 0, 0, 0, 0, 0, 0, 0, 0, 0, 0, 0, 0, 0, 0, 0, 0, 0, 0, 0, 0, 0, 0, 0, 0, 0, 0, 0, 0, 0, 0, 0, 0, 0, 0, 0, 0, 0, 0, 0, 0, 0, 0, 0, 0, 0, 0, 0, 0, 0, 0, 0, 0, 0, 0, 0, 0, 0, 0, 0, 0, 0, 0, 0, 0, 0, 0, 0, 0, 0, 0, 0, 0, 0, 0, 0, 0, 0, 0, 0, 0, 0, 0, 0, 0, 0, 0, 0, 0, 0, 0, 0, 0, 0, 0, 0, 0, 0, 0, 0, 0, 0, 0, 0, 0, 0, 0, 0, 0, 0, 0, 0, 0, 0, 0, 0, 0, 0, 0, 0, 0, 0, 0, 0, 0, 0, 0, 0, 0, 0, 0, 0, 0, 0, 0, 0, 0, 0, 0, 0, 0, 0, 0, 0, 0, 0, 0, 0, 0, 0, 0, 0, 0, 0, 0, 0, 0, 0, 0, 0, 0, 0, 0, 0, 0, 0, 0, 0, 0, 0, 0, 0, 0, 0, 0, 0, 0, 0, 0, 0, 0, 0, 0, 0, 0, 0, 0, 0, 0, 0, 0, 0, 0, 0, 0, 0, 0, 0, 0, 0, 0, 0, 0, 0, 0, 0, 0, 0, 0, 0, 0, 0, 0, 0, 0, 0, 0, 0, 0, 0, 0, 0, 1, 1, 1, 1, 1, 1])
me_cube_002.polygons.foreach_set('material_index', [0, 0, 0, 0, 0, 0, 0, 0, 0, 0, 0, 0, 0, 0, 0, 0, 0, 0, 0, 0, 0, 0, 0, 0, 0, 0, 0, 0, 0, 0, 0, 0, 0, 0, 0, 0, 0, 0, 0, 0, 0, 0, 0, 0, 0, 0, 0, 0, 0, 0, 0, 0, 0, 0, 0, 0, 0, 0, 0, 0, 0, 0, 0, 0, 0, 0, 0, 0, 0, 0, 0, 0, 0, 0, 0, 0, 0, 0, 0, 0, 0, 0, 0, 0, 0, 0, 0, 0, 0, 1, 1, 1, 1, 1, 1, 1, 1, 1, 0, 0, 0, 0, 0, 0, 0, 0, 0, 0, 0, 0, 0, 0, 0, 0, 0, 0, 0, 0, 0, 0, 0, 0, 0, 0, 0, 0, 0, 0, 0, 0, 0, 0, 0, 0, 0, 0, 0, 0, 0, 0, 0, 0, 0, 0, 0, 0, 0, 0, 0, 0, 0, 0, 0, 0, 0, 0, 0, 0, 0, 0, 0, 0, 0, 0, 0, 0, 0, 0, 0, 0, 0, 0, 0, 0, 0, 0, 0, 0, 0, 0, 0, 0, 0, 0, 0, 0, 0, 1, 1, 1, 1, 1, 1, 1, 1, 1, 0, 0, 0, 0, 0, 0, 0, 0, 0, 0, 0, 0, 0, 0, 0, 0, 0, 0, 0, 0, 0, 0, 0, 0, 0, 0, 0, 0, 0, 0, 0, 0, 0, 0, 0, 0, 0, 0, 0, 0, 0, 0, 0, 0, 0, 0, 0, 0, 0, 0, 0, 0, 0, 0, 0, 0, 0, 0, 0, 0, 0, 0, 0, 0, 0, 0, 0, 0, 0, 0, 0, 0, 0, 0, 0, 0, 0, 0, 0, 0, 0, 0, 0, 0, 0, 0, 0, 0, 0, 0, 0, 1, 1, 1, 1, 1, 1, 1, 1, 1, 0, 0, 0, 0, 0, 0, 0, 0, 0, 0, 0, 0, 0, 0, 0, 0, 0, 0, 0, 0, 0, 0, 0, 0, 0, 0, 0, 0, 0, 0, 0, 0, 0, 0, 0, 0, 0, 0, 0, 0, 0, 0, 0, 0, 0, 0, 0, 0, 0, 0, 0, 0, 0, 0, 0, 0, 0, 0, 0, 0, 0, 0, 0, 0, 0, 0, 0, 0, 0, 0, 0, 0, 0, 0, 0, 0, 0, 0, 0, 0, 0, 0, 0, 0, 0, 0, 0, 0, 0, 0, 0, 0, 0, 0, 0, 0, 0, 0, 0, 0, 0, 0, 0, 0, 0, 0, 0, 0, 0, 0, 0, 0, 0, 0, 0, 0, 0, 0, 0, 0, 0, 0, 0, 0, 0, 0, 0, 0, 0, 0, 0, 0, 0, 0, 0, 0, 0, 0, 0, 0, 0, 0, 0, 0, 0, 0, 0, 0, 0, 0, 0, 0, 0, 0, 0, 0, 0, 0, 0, 0, 0, 0, 0, 0, 0, 0, 0, 0, 0, 0, 0, 0, 0, 0, 0, 0, 0, 0, 0, 0, 0, 0, 0, 0, 0, 0, 0, 0, 0, 0, 0, 0, 0, 0, 0, 0, 0, 0, 0, 0, 0, 0, 0, 0, 0, 0, 0, 0, 0, 0, 0, 0, 0, 0, 0, 0, 0, 0, 0, 0, 0, 0, 0, 0, 0, 0, 0, 0, 0, 0, 0, 0, 0, 0, 0, 0, 0, 0, 0, 0, 0, 0, 0, 0, 0, 0, 0, 0, 0, 0, 0, 0, 0, 0, 0, 0, 0, 0, 0, 0, 0, 0, 0, 0, 0, 0, 0, 0, 0, 0, 0, 0, 0, 0, 0, 0, 0, 0, 0, 0, 0, 0, 0, 0, 0, 0, 0, 0, 0, 0, 0, 0, 0, 0, 0, 0, 0, 0, 0, 0, 0, 0, 0, 0, 0, 0, 0, 0, 0, 0, 0, 0, 0, 0, 0, 0, 0, 0, 0, 0, 0, 0, 0, 0, 0, 0, 0, 0, 0, 0, 0, 0, 0, 0, 0, 0, 0, 0, 0, 0, 0, 0])
_uv = me_cube_002.uv_layers.new(name='UVMap')
_uv.uv.foreach_set('vector', [0.01993, 0.8773, 0.02443, 0.8683, 0.03267, 0.8724, 0.02817, 0.8814, 0.2101, 0.8689, 0.2157, 0.8868, 0.1994, 0.8919, 0.1937, 0.874, 0.8858, 0.8015, 0.8593, 0.8015, 0.8593, 0.7636, 0.8858, 0.7636, 0.8593, 0.8015, 0.829, 0.8015, 0.829, 0.7636, 0.8593, 0.7636, 0.8307, 0.7393, 0.8307, 0.7129, 0.8686, 0.7129, 0.8686, 0.7393, 0.8307, 0.6601, 0.8307, 0.6865, 0.8065, 0.6797, 0.8194, 0.6601, 0.8307, 0.6865, 0.8307, 0.7129, 0.8065, 0.6994, 0.8065, 0.6797, 0.8307, 0.7129, 0.8307, 0.7393, 0.8065, 0.719, 0.8065, 0.6994, 0.8686, 0.7393, 0.8686, 0.7129, 0.8928, 0.6994, 0.8928, 0.719, 0.8686, 0.7129, 0.8686, 0.6865, 0.8928, 0.6797, 0.8928, 0.6994, 0.8686, 0.6865, 0.8686, 0.6601, 0.8799, 0.6601, 0.8928, 0.6797, 0.8858, 0.7636, 0.8593, 0.7636, 0.8458, 0.7393, 0.8655, 0.7393, 0.8593, 0.7636, 0.829, 0.7636, 0.8262, 0.7393, 0.8458, 0.7393, 0.829, 0.7636, 0.8065, 0.7636, 0.8065, 0.7523, 0.8262, 0.7393, 0.8065, 0.8015, 0.829, 0.8015, 0.8262, 0.8257, 0.8065, 0.8127, 0.829, 0.8015, 0.8593, 0.8015, 0.8458, 0.8257, 0.8262, 0.8257, 0.8593, 0.8015, 0.8858, 0.8015, 0.8655, 0.8257, 0.8458, 0.8257, 0.1937, 0.874, 0.1899, 0.8783, 0.1744, 0.8849, 0.1699, 0.8846, 0.1994, 0.8919, 0.1932, 0.8884, 0.1899, 0.8783, 0.1937, 0.874, 0.1741, 0.8994, 0.1768, 0.8939, 0.1932, 0.8884, 0.1994, 0.8919, 0.1699, 0.8846, 0.1744, 0.8849, 0.1768, 0.8939, 0.1741, 0.8994, 0.1699, 0.8846, 0.1674, 0.8869, 0.1551, 0.8901, 0.1517, 0.889, 0.1741, 0.8994, 0.1696, 0.8955, 0.1674, 0.8869, 0.1699, 0.8846, 0.1533, 0.9026, 0.1558, 0.898, 0.1696, 0.8955, 0.1741, 0.8994, 0.1517, 0.889, 0.1551, 0.8901, 0.1558, 0.898, 0.1533, 0.9026, 0.1517, 0.889, 0.1489, 0.891, 0.1382, 0.8924, 0.1358, 0.8914, 0.1533, 0.9026, 0.1499, 0.8987, 0.1489, 0.891, 0.1517, 0.889, 0.1354, 0.9025, 0.138, 0.899, 0.1499, 0.8987, 0.1533, 0.9026, 0.1358, 0.8914, 0.1382, 0.8924, 0.138, 0.899, 0.1354, 0.9025, 0.06925, 0.885, 0.06705, 0.8856, 0.05901, 0.8836, 0.05739, 0.8819, 0.06709, 0.8948, 0.06568, 0.8912, 0.06705, 0.8856, 0.06925, 0.885, 0.05415, 0.8903, 0.05701, 0.8884, 0.06568, 0.8912, 0.06709, 0.8948, 0.05739, 0.8819, 0.05901, 0.8836, 0.05701, 0.8884, 0.05415, 0.8903, 0.05739, 0.8819, 0.05528, 0.8822, 0.04727, 0.8793, 0.04572, 0.8775, 0.05415, 0.8903, 0.05327, 0.887, 0.05528, 0.8822, 0.05739, 0.8819, 0.04288, 0.8861, 0.04557, 0.8843, 0.05327, 0.887, 0.05415, 0.8903, 0.04572, 0.8775, 0.04727, 0.8793, 0.04557, 0.8843, 0.04288, 0.8861, 0.04572, 0.8775, 0.04287, 0.8778, 0.03452, 0.8744, 0.03267, 0.8724, 0.04288, 0.8861, 0.04141, 0.8828, 0.04287, 0.8778, 0.04572, 0.8775, 0.02817, 0.8814, 0.03185, 0.8797, 0.04141, 0.8828, 0.04288, 0.8861, 0.03267, 0.8724, 0.03452, 0.8744, 0.03185, 0.8797, 0.02817, 0.8814, 0.117, 0.8994, 0.1124, 0.9026, 0.114, 0.89, 0.1183, 0.892, 0.1358, 0.8914, 0.1311, 0.8928, 0.1183, 0.892, 0.114, 0.89, 0.1354, 0.9025, 0.1316, 0.8995, 0.1311, 0.8928, 0.1358, 0.8914, 0.1124, 0.9026, 0.117, 0.8994, 0.1316, 0.8995, 0.1354, 0.9025, 0.0872, 0.9001, 0.08389, 0.8962, 0.08443, 0.8894, 0.08862, 0.8886, 0.06709, 0.8948, 0.07114, 0.8931, 0.08389, 0.8962, 0.0872, 0.9001, 0.06925, 0.885, 0.07299, 0.8873, 0.07114, 0.8931, 0.06709, 0.8948, 0.08862, 0.8886, 0.08443, 0.8894, 0.07299, 0.8873, 0.06925, 0.885, 0.1124, 0.9026, 0.1076, 0.899, 0.1078, 0.8915, 0.114, 0.89, 0.1076, 0.899, 0.1124, 0.9026, 0.0872, 0.9001, 0.09227, 0.8978, 0.08862, 0.8886, 0.09357, 0.8906, 0.09227, 0.8978, 0.0872, 0.9001, 0.114, 0.89, 0.1078, 0.8915, 0.09357, 0.8906, 0.08862, 0.8886, 0.09357, 0.8906, 0.1078, 0.8915, 0.1061, 0.8929, 0.09461, 0.8926, 0.09227, 0.8978, 0.09357, 0.8906, 0.09461, 0.8926, 0.09426, 0.8964, 0.1076, 0.899, 0.09227, 0.8978, 0.09426, 0.8964, 0.1063, 0.8968, 0.1078, 0.8915, 0.1076, 0.899, 0.1063, 0.8968, 0.1061, 0.8929, 0.07299, 0.8873, 0.08443, 0.8894, 0.08303, 0.8907, 0.07381, 0.8885, 0.07114, 0.8931, 0.07299, 0.8873, 0.07381, 0.8885, 0.07308, 0.8923, 0.08389, 0.8962, 0.07114, 0.8931, 0.07308, 0.8923, 0.08237, 0.894, 0.08443, 0.8894, 0.08389, 0.8962, 0.08237, 0.894, 0.08303, 0.8907, 0.1316, 0.8995, 0.117, 0.8994, 0.1193, 0.8974, 0.1297, 0.8981, 0.1311, 0.8928, 0.1316, 0.8995, 0.1297, 0.8981, 0.1299, 0.8939, 0.1183, 0.892, 0.1311, 0.8928, 0.1299, 0.8939, 0.1195, 0.8938, 0.117, 0.8994, 0.1183, 0.892, 0.1195, 0.8938, 0.1193, 0.8974, 0.03185, 0.8797, 0.03452, 0.8744, 0.03501, 0.876, 0.03393, 0.8789, 0.04141, 0.8828, 0.03185, 0.8797, 0.03393, 0.8789, 0.04036, 0.8814, 0.04287, 0.8778, 0.04141, 0.8828, 0.04036, 0.8814, 0.04174, 0.8782, 0.03452, 0.8744, 0.04287, 0.8778, 0.04174, 0.8782, 0.03501, 0.876, 0.04557, 0.8843, 0.04727, 0.8793, 0.0482, 0.881, 0.04672, 0.8839, 0.05327, 0.887, 0.04557, 0.8843, 0.04672, 0.8839, 0.05271, 0.8856, 0.05528, 0.8822, 0.05327, 0.887, 0.05271, 0.8856, 0.05371, 0.8826, 0.04727, 0.8793, 0.05528, 0.8822, 0.05371, 0.8826, 0.0482, 0.881, 0.05701, 0.8884, 0.05901, 0.8836, 0.05962, 0.8846, 0.05867, 0.8879, 0.06568, 0.8912, 0.05701, 0.8884, 0.05867, 0.8879, 0.06452, 0.8894, 0.06705, 0.8856, 0.06568, 0.8912, 0.06452, 0.8894, 0.06568, 0.8864, 0.05901, 0.8836, 0.06705, 0.8856, 0.06568, 0.8864, 0.05962, 0.8846, 0.138, 0.899, 0.1382, 0.8924, 0.1394, 0.8934, 0.1398, 0.8977, 0.1499, 0.8987, 0.138, 0.899, 0.1398, 0.8977, 0.1476, 0.897, 0.1489, 0.891, 0.1499, 0.8987, 0.1476, 0.897, 0.1476, 0.8928, 0.1382, 0.8924, 0.1489, 0.891, 0.1476, 0.8928, 0.1394, 0.8934, 0.1558, 0.898, 0.1551, 0.8901, 0.1566, 0.891, 0.1577, 0.8962, 0.1696, 0.8955, 0.1558, 0.898, 0.1577, 0.8962, 0.1667, 0.894, 0.1674, 0.8869, 0.1696, 0.8955, 0.1667, 0.894, 0.1661, 0.8891, 0.1551, 0.8901, 0.1674, 0.8869, 0.1661, 0.8891, 0.1566, 0.891, 0.1768, 0.8939, 0.1744, 0.8849, 0.1765, 0.8857, 0.1787, 0.8915, 0.1932, 0.8884, 0.1768, 0.8939, 0.1787, 0.8915, 0.1905, 0.8868, 0.1899, 0.8783, 0.1932, 0.8884, 0.1905, 0.8868, 0.1882, 0.8816, 0.1744, 0.8849, 0.1899, 0.8783, 0.1882, 0.8816, 0.1765, 0.8857, 0.1061, 0.8929, 0.1063, 0.8968, 0.09426, 0.8964, 0.09461, 0.8926, 0.08303, 0.8907, 0.08237, 0.894, 0.07308, 0.8923, 0.07381, 0.8885, 0.1193, 0.8974, 0.1195, 0.8938, 0.1299, 0.8939, 0.1297, 0.8981, 0.03501, 0.876, 0.04174, 0.8782, 0.04036, 0.8814, 0.03393, 0.8789, 0.0482, 0.881, 0.05371, 0.8826, 0.05271, 0.8856, 0.04672, 0.8839, 0.05962, 0.8846, 0.06568, 0.8864, 0.06452, 0.8894, 0.05867, 0.8879, 0.1394, 0.8934, 0.1476, 0.8928, 0.1476, 0.897, 0.1398, 0.8977, 0.1566, 0.891, 0.1661, 0.8891, 0.1667, 0.894, 0.1577, 0.8962, 0.1765, 0.8857, 0.1882, 0.8816, 0.1905, 0.8868, 0.1787, 0.8915, 0.0, 0.7976, 0.004482, 0.7859, 0.06931, 0.8108, 0.06483, 0.8225, 0.8092, 0.2014, 0.7966, 0.2219, 0.7634, 0.1986, 0.7776, 0.179, 0.7966, 0.2219, 0.7829, 0.2456, 0.7488, 0.2184, 0.7634, 0.1986, 0.7829, 0.2456, 0.7836, 0.2721, 0.7732, 0.2729, 0.7488, 0.2184, 0.8339, 0.6601, 0.8339, 0.6337, 0.8769, 0.6337, 0.8769, 0.6601, 0.8339, 0.6337, 0.8339, 0.6072, 0.8769, 0.6072, 0.8769, 0.6337, 0.8339, 0.6072, 0.8339, 0.6337, 0.8065, 0.6201, 0.8065, 0.6005, 0.8339, 0.6337, 0.8339, 0.6601, 0.8065, 0.6398, 0.8065, 0.6201, 0.8769, 0.6601, 0.8769, 0.6337, 0.9043, 0.6201, 0.9043, 0.6398, 0.8769, 0.6337, 0.8769, 0.6072, 0.9043, 0.6005, 0.9043, 0.6201, 0.8769, 0.6072, 0.8769, 0.5808, 0.8896, 0.5808, 0.9043, 0.6005, 0.7776, 0.179, 0.7634, 0.1986, 0.7357, 0.1933, 0.7465, 0.179, 0.7634, 0.1986, 0.7488, 0.2184, 0.7245, 0.2076, 0.7357, 0.1933, 0.7488, 0.2184, 0.7732, 0.2729, 0.7236, 0.2303, 0.7245, 0.2076, 0.7836, 0.2721, 0.7829, 0.2456, 0.8081, 0.2585, 0.794, 0.2725, 0.7829, 0.2456, 0.7966, 0.2219, 0.813, 0.2434, 0.8081, 0.2585, 0.7966, 0.2219, 0.8092, 0.2014, 0.8208, 0.2286, 0.813, 0.2434, 0.2318, 0.7859, 0.2299, 0.789, 0.2192, 0.7963, 0.215, 0.7968, 0.2385, 0.7965, 0.2338, 0.7954, 0.2299, 0.789, 0.2318, 0.7859, 0.2215, 0.8079, 0.2225, 0.8028, 0.2338, 0.7954, 0.2385, 0.7965, 0.215, 0.7968, 0.2192, 0.7963, 0.2225, 0.8028, 0.2215, 0.8079, 0.215, 0.7968, 0.2134, 0.7992, 0.2043, 0.8043, 0.2014, 0.8041, 0.2215, 0.8079, 0.217, 0.8057, 0.2134, 0.7992, 0.215, 0.7968, 0.2055, 0.8147, 0.2065, 0.8105, 0.217, 0.8057, 0.2215, 0.8079, 0.2014, 0.8041, 0.2043, 0.8043, 0.2065, 0.8105, 0.2055, 0.8147, 0.2014, 0.8041, 0.1996, 0.8063, 0.1914, 0.8096, 0.1893, 0.8092, 0.2055, 0.8147, 0.202, 0.8123, 0.1996, 0.8063, 0.2014, 0.8041, 0.1912, 0.8181, 0.1926, 0.8148, 0.202, 0.8123, 0.2055, 0.8147, 0.1893, 0.8092, 0.1914, 0.8096, 0.1926, 0.8148, 0.1912, 0.8181, 0.1172, 0.8174, 0.1147, 0.819, 0.1044, 0.8197, 0.1018, 0.8182, 0.1184, 0.8303, 0.1153, 0.8264, 0.1147, 0.819, 0.1172, 0.8174, 0.1009, 0.8296, 0.1037, 0.8262, 0.1153, 0.8264, 0.1184, 0.8303, 0.1018, 0.8182, 0.1044, 0.8197, 0.1037, 0.8262, 0.1009, 0.8296, 0.1018, 0.8182, 0.0993, 0.8191, 0.08953, 0.8175, 0.08724, 0.8156, 0.1009, 0.8296, 0.09872, 0.8256, 0.0993, 0.8191, 0.1018, 0.8182, 0.08462, 0.827, 0.08784, 0.8241, 0.09872, 0.8256, 0.1009, 0.8296, 0.08724, 0.8156, 0.08953, 0.8175, 0.08784, 0.8241, 0.08462, 0.827, 0.08724, 0.8156, 0.08342, 0.8163, 0.07203, 0.8131, 0.06931, 0.8108, 0.08462, 0.827, 0.08224, 0.823, 0.08342, 0.8163, 0.08724, 0.8156, 0.06483, 0.8225, 0.06933, 0.8199, 0.08224, 0.823, 0.08462, 0.827, 0.06931, 0.8108, 0.07203, 0.8131, 0.06933, 0.8199, 0.06483, 0.8225, 0.1755, 0.8196, 0.1724, 0.8229, 0.171, 0.813, 0.175, 0.8136, 0.1893, 0.8092, 0.1856, 0.8115, 0.175, 0.8136, 0.171, 0.813, 0.1912, 0.8181, 0.1874, 0.8167, 0.1856, 0.8115, 0.1893, 0.8092, 0.1724, 0.8229, 0.1755, 0.8196, 0.1874, 0.8167, 0.1912, 0.8181, 0.146, 0.8288, 0.1403, 0.8255, 0.1385, 0.8173, 0.1437, 0.8147, 0.1184, 0.8303, 0.123, 0.8267, 0.1403, 0.8255, 0.146, 0.8288, 0.1172, 0.8174, 0.1232, 0.8189, 0.123, 0.8267, 0.1184, 0.8303, 0.1437, 0.8147, 0.1385, 0.8173, 0.1232, 0.8189, 0.1172, 0.8174, 0.1724, 0.8229, 0.1668, 0.8209, 0.1661, 0.815, 0.171, 0.813, 0.1668, 0.8209, 0.1724, 0.8229, 0.146, 0.8288, 0.1514, 0.8245, 0.1437, 0.8147, 0.1515, 0.8163, 0.1514, 0.8245, 0.146, 0.8288, 0.171, 0.813, 0.1661, 0.815, 0.1515, 0.8163, 0.1437, 0.8147, 0.1515, 0.8163, 0.1661, 0.815, 0.1648, 0.8165, 0.153, 0.8182, 0.1514, 0.8245, 0.1515, 0.8163, 0.153, 0.8182, 0.1534, 0.8217, 0.1668, 0.8209, 0.1514, 0.8245, 0.1534, 0.8217, 0.1655, 0.82, 0.1661, 0.815, 0.1668, 0.8209, 0.1655, 0.82, 0.1648, 0.8165, 0.1232, 0.8189, 0.1385, 0.8173, 0.1373, 0.8195, 0.1247, 0.82, 0.123, 0.8267, 0.1232, 0.8189, 0.1247, 0.82, 0.1252, 0.8249, 0.1403, 0.8255, 0.123, 0.8267, 0.1252, 0.8249, 0.1376, 0.8233, 0.1385, 0.8173, 0.1403, 0.8255, 0.1376, 0.8233, 0.1373, 0.8195, 0.1874, 0.8167, 0.1755, 0.8196, 0.1768, 0.8175, 0.1855, 0.8159, 0.1856, 0.8115, 0.1874, 0.8167, 0.1855, 0.8159, 0.1848, 0.8126, 0.175, 0.8136, 0.1856, 0.8115, 0.1848, 0.8126, 0.1762, 0.8149, 0.1755, 0.8196, 0.175, 0.8136, 0.1762, 0.8149, 0.1768, 0.8175, 0.06933, 0.8199, 0.07203, 0.8131, 0.07282, 0.8151, 0.07194, 0.8186, 0.08224, 0.823, 0.06933, 0.8199, 0.07194, 0.8186, 0.08054, 0.8213, 0.08342, 0.8163, 0.08224, 0.823, 0.08054, 0.8213, 0.0819, 0.817, 0.07203, 0.8131, 0.08342, 0.8163, 0.0819, 0.817, 0.07282, 0.8151, 0.08784, 0.8241, 0.08953, 0.8175, 0.09064, 0.8193, 0.09005, 0.8231, 0.09872, 0.8256, 0.08784, 0.8241, 0.09005, 0.8231, 0.09695, 0.8236, 0.0993, 0.8191, 0.09872, 0.8256, 0.09695, 0.8236, 0.09793, 0.82, 0.08953, 0.8175, 0.0993, 0.8191, 0.09793, 0.82, 0.09064, 0.8193, 0.1037, 0.8262, 0.1044, 0.8197, 0.1056, 0.8208, 0.1057, 0.8249, 0.1153, 0.8264, 0.1037, 0.8262, 0.1057, 0.8249, 0.113, 0.8246, 0.1147, 0.819, 0.1153, 0.8264, 0.113, 0.8246, 0.1133, 0.8207, 0.1044, 0.8197, 0.1147, 0.819, 0.1133, 0.8207, 0.1056, 0.8208, 0.1926, 0.8148, 0.1914, 0.8096, 0.1927, 0.8101, 0.1939, 0.8133, 0.202, 0.8123, 0.1926, 0.8148, 0.1939, 0.8133, 0.1996, 0.8113, 0.1996, 0.8063, 0.202, 0.8123, 0.1996, 0.8113, 0.1988, 0.8081, 0.1914, 0.8096, 0.1996, 0.8063, 0.1988, 0.8081, 0.1927, 0.8101, 0.2065, 0.8105, 0.2043, 0.8043, 0.2059, 0.8048, 0.2078, 0.8085, 0.217, 0.8057, 0.2065, 0.8105, 0.2078, 0.8085, 0.2142, 0.805, 0.2134, 0.7992, 0.217, 0.8057, 0.2142, 0.805, 0.2128, 0.8014, 0.2043, 0.8043, 0.2134, 0.7992, 0.2128, 0.8014, 0.2059, 0.8048, 0.2225, 0.8028, 0.2192, 0.7963, 0.221, 0.7965, 0.2237, 0.8005, 0.2338, 0.7954, 0.2225, 0.8028, 0.2237, 0.8005, 0.2316, 0.7947, 0.2299, 0.789, 0.2338, 0.7954, 0.2316, 0.7947, 0.2292, 0.7917, 0.2192, 0.7963, 0.2299, 0.789, 0.2292, 0.7917, 0.221, 0.7965, 0.1648, 0.8165, 0.1655, 0.82, 0.1534, 0.8217, 0.153, 0.8182, 0.1373, 0.8195, 0.1376, 0.8233, 0.1252, 0.8249, 0.1247, 0.82, 0.1768, 0.8175, 0.1762, 0.8149, 0.1848, 0.8126, 0.1855, 0.8159, 0.07282, 0.8151, 0.0819, 0.817, 0.08054, 0.8213, 0.07194, 0.8186, 0.09064, 0.8193, 0.09793, 0.82, 0.09695, 0.8236, 0.09005, 0.8231, 0.1056, 0.8208, 0.1133, 0.8207, 0.113, 0.8246, 0.1057, 0.8249, 0.1927, 0.8101, 0.1988, 0.8081, 0.1996, 0.8113, 0.1939, 0.8133, 0.2059, 0.8048, 0.2128, 0.8014, 0.2142, 0.805, 0.2078, 0.8085, 0.221, 0.7965, 0.2292, 0.7917, 0.2316, 0.7947, 0.2237, 0.8005, 0.5027, 0.8987, 0.5077, 0.9166, 0.42, 0.9411, 0.415, 0.9233, 0.8195, 0.3381, 0.8002, 0.3538, 0.7773, 0.3251, 0.798, 0.3103, 0.8002, 0.3538, 0.7812, 0.3702, 0.7529, 0.3409, 0.7773, 0.3251, 0.7812, 0.3702, 0.7259, 0.3542, 0.7252, 0.3439, 0.7529, 0.3409, 0.1675, 0.7462, 0.1789, 0.7236, 0.2115, 0.7419, 0.1988, 0.7639, 0.1789, 0.7236, 0.1909, 0.6978, 0.2246, 0.7195, 0.2115, 0.7419, 0.1909, 0.6978, 0.1889, 0.6702, 0.1989, 0.6691, 0.2246, 0.7195, 0.1889, 0.6702, 0.1909, 0.6978, 0.1668, 0.6869, 0.179, 0.6705, 0.1909, 0.6978, 0.1789, 0.7236, 0.1628, 0.7034, 0.1668, 0.6869, 0.1789, 0.7236, 0.1675, 0.7462, 0.1558, 0.7197, 0.1628, 0.7034, 0.1988, 0.7639, 0.2115, 0.7419, 0.2383, 0.7427, 0.2286, 0.7589, 0.2115, 0.7419, 0.2246, 0.7195, 0.2484, 0.7267, 0.2383, 0.7427, 0.2246, 0.7195, 0.1989, 0.6691, 0.2484, 0.7037, 0.2484, 0.7267, 0.798, 0.3103, 0.7773, 0.3251, 0.7543, 0.3119, 0.7697, 0.3024, 0.7773, 0.3251, 0.7529, 0.3409, 0.7381, 0.3187, 0.7543, 0.3119, 0.7529, 0.3409, 0.7252, 0.3439, 0.7236, 0.334, 0.7381, 0.3187, 0.7259, 0.3542, 0.7812, 0.3702, 0.7922, 0.392, 0.77, 0.3963, 0.7812, 0.3702, 0.8002, 0.3538, 0.8058, 0.3794, 0.7922, 0.392, 0.8002, 0.3538, 0.8195, 0.3381, 0.8195, 0.3674, 0.8058, 0.3794, 0.415, 0.9233, 0.4111, 0.9265, 0.3942, 0.9308, 0.389, 0.9297, 0.42, 0.9411, 0.414, 0.937, 0.4111, 0.9265, 0.415, 0.9233, 0.3928, 0.9459, 0.3961, 0.9404, 0.414, 0.937, 0.42, 0.9411, 0.389, 0.9297, 0.3942, 0.9308, 0.3961, 0.9404, 0.3928, 0.9459, 0.389, 0.9297, 0.3859, 0.9325, 0.3732, 0.9356, 0.3701, 0.9347, 0.3928, 0.9459, 0.3881, 0.9416, 0.3859, 0.9325, 0.389, 0.9297, 0.3712, 0.9481, 0.3738, 0.9436, 0.3881, 0.9416, 0.3928, 0.9459, 0.3701, 0.9347, 0.3732, 0.9356, 0.3738, 0.9436, 0.3712, 0.9481, 0.3701, 0.9347, 0.3674, 0.9363, 0.356, 0.937, 0.3532, 0.9354, 0.3712, 0.9481, 0.368, 0.9443, 0.3674, 0.9363, 0.3701, 0.9347, 0.3523, 0.9481, 0.3554, 0.944, 0.368, 0.9443, 0.3712, 0.9481, 0.3532, 0.9354, 0.356, 0.937, 0.3554, 0.944, 0.3523, 0.9481, 0.2815, 0.9281, 0.279, 0.929, 0.2709, 0.9274, 0.2694, 0.9261, 0.2795, 0.9384, 0.2779, 0.9348, 0.279, 0.929, 0.2815, 0.9281, 0.2666, 0.9341, 0.2693, 0.9322, 0.2779, 0.9348, 0.2795, 0.9384, 0.2694, 0.9261, 0.2709, 0.9274, 0.2693, 0.9322, 0.2666, 0.9341, 0.2694, 0.9261, 0.2675, 0.9263, 0.2606, 0.9232, 0.2594, 0.9213, 0.2666, 0.9341, 0.2658, 0.9308, 0.2675, 0.9263, 0.2694, 0.9261, 0.2553, 0.929, 0.2582, 0.9276, 0.2658, 0.9308, 0.2666, 0.9341, 0.2594, 0.9213, 0.2606, 0.9232, 0.2582, 0.9276, 0.2553, 0.929, 0.2594, 0.9213, 0.2566, 0.9211, 0.2492, 0.9166, 0.2478, 0.9143, 0.2553, 0.929, 0.2544, 0.9257, 0.2566, 0.9211, 0.2594, 0.9213, 0.242, 0.9222, 0.2458, 0.9211, 0.2544, 0.9257, 0.2553, 0.929, 0.2478, 0.9143, 0.2492, 0.9166, 0.2458, 0.9211, 0.242, 0.9222, 0.332, 0.9437, 0.327, 0.9468, 0.3291, 0.9332, 0.3337, 0.9355, 0.3532, 0.9354, 0.3479, 0.9369, 0.3337, 0.9355, 0.3291, 0.9332, 0.3523, 0.9481, 0.348, 0.9442, 0.3479, 0.9369, 0.3532, 0.9354, 0.327, 0.9468, 0.332, 0.9437, 0.348, 0.9442, 0.3523, 0.9481, 0.3005, 0.9433, 0.297, 0.9395, 0.2974, 0.9323, 0.3017, 0.9314, 0.2795, 0.9384, 0.2837, 0.9365, 0.297, 0.9395, 0.3005, 0.9433, 0.2815, 0.9281, 0.2854, 0.9304, 0.2837, 0.9365, 0.2795, 0.9384, 0.3017, 0.9314, 0.2974, 0.9323, 0.2854, 0.9304, 0.2815, 0.9281, 0.327, 0.9468, 0.322, 0.9428, 0.3224, 0.9348, 0.3291, 0.9332, 0.322, 0.9428, 0.327, 0.9468, 0.3005, 0.9433, 0.3059, 0.941, 0.3017, 0.9314, 0.3067, 0.9335, 0.3059, 0.941, 0.3005, 0.9433, 0.3291, 0.9332, 0.3224, 0.9348, 0.3067, 0.9335, 0.3017, 0.9314, 0.3067, 0.9335, 0.3224, 0.9348, 0.3205, 0.9362, 0.3083, 0.9359, 0.3059, 0.941, 0.3067, 0.9335, 0.3083, 0.9359, 0.3074, 0.9399, 0.322, 0.9428, 0.3059, 0.941, 0.3074, 0.9399, 0.3206, 0.9405, 0.3224, 0.9348, 0.322, 0.9428, 0.3206, 0.9405, 0.3205, 0.9362, 0.2854, 0.9304, 0.2974, 0.9323, 0.2959, 0.9338, 0.2863, 0.9316, 0.2837, 0.9365, 0.2854, 0.9304, 0.2863, 0.9316, 0.2856, 0.9356, 0.297, 0.9395, 0.2837, 0.9365, 0.2856, 0.9356, 0.2953, 0.9372, 0.2974, 0.9323, 0.297, 0.9395, 0.2953, 0.9372, 0.2959, 0.9338, 0.348, 0.9442, 0.332, 0.9437, 0.3346, 0.9416, 0.346, 0.9426, 0.3479, 0.9369, 0.348, 0.9442, 0.346, 0.9426, 0.3465, 0.938, 0.3337, 0.9355, 0.3479, 0.9369, 0.3465, 0.938, 0.3349, 0.9375, 0.332, 0.9437, 0.3337, 0.9355, 0.3349, 0.9375, 0.3346, 0.9416, 0.2458, 0.9211, 0.2492, 0.9166, 0.2494, 0.9181, 0.2479, 0.9207, 0.2544, 0.9257, 0.2458, 0.9211, 0.2479, 0.9207, 0.2536, 0.9242, 0.2566, 0.9211, 0.2544, 0.9257, 0.2536, 0.9242, 0.2555, 0.9213, 0.2492, 0.9166, 0.2566, 0.9211, 0.2555, 0.9213, 0.2494, 0.9181, 0.2582, 0.9276, 0.2606, 0.9232, 0.261, 0.9245, 0.2598, 0.9273, 0.2658, 0.9308, 0.2582, 0.9276, 0.2598, 0.9273, 0.265, 0.9292, 0.2675, 0.9263, 0.2658, 0.9308, 0.265, 0.9292, 0.2664, 0.9266, 0.2606, 0.9232, 0.2675, 0.9263, 0.2664, 0.9266, 0.261, 0.9245, 0.2693, 0.9322, 0.2709, 0.9274, 0.2716, 0.9284, 0.2708, 0.9317, 0.2779, 0.9348, 0.2693, 0.9322, 0.2708, 0.9317, 0.2767, 0.933, 0.279, 0.929, 0.2779, 0.9348, 0.2767, 0.933, 0.2777, 0.9299, 0.2709, 0.9274, 0.279, 0.929, 0.2777, 0.9299, 0.2716, 0.9284, 0.3554, 0.944, 0.356, 0.937, 0.3573, 0.938, 0.3574, 0.9428, 0.368, 0.9443, 0.3554, 0.944, 0.3574, 0.9428, 0.3657, 0.9425, 0.3674, 0.9363, 0.368, 0.9443, 0.3657, 0.9425, 0.366, 0.938, 0.356, 0.937, 0.3674, 0.9363, 0.366, 0.938, 0.3573, 0.938, 0.3738, 0.9436, 0.3732, 0.9356, 0.3747, 0.9366, 0.3758, 0.9418, 0.3881, 0.9416, 0.3738, 0.9436, 0.3758, 0.9418, 0.3852, 0.9399, 0.3859, 0.9325, 0.3881, 0.9416, 0.3852, 0.9399, 0.3846, 0.9348, 0.3732, 0.9356, 0.3859, 0.9325, 0.3846, 0.9348, 0.3747, 0.9366, 0.3961, 0.9404, 0.3942, 0.9308, 0.397, 0.9319, 0.3976, 0.9385, 0.414, 0.937, 0.3961, 0.9404, 0.3976, 0.9385, 0.4105, 0.935, 0.4111, 0.9265, 0.414, 0.937, 0.4105, 0.935, 0.4098, 0.9293, 0.3942, 0.9308, 0.4111, 0.9265, 0.4098, 0.9293, 0.397, 0.9319, 0.3205, 0.9362, 0.3206, 0.9405, 0.3074, 0.9399, 0.3083, 0.9359, 0.2959, 0.9338, 0.2953, 0.9372, 0.2856, 0.9356, 0.2863, 0.9316, 0.3346, 0.9416, 0.3349, 0.9375, 0.3465, 0.938, 0.346, 0.9426, 0.2494, 0.9181, 0.2555, 0.9213, 0.2536, 0.9242, 0.2479, 0.9207, 0.261, 0.9245, 0.2664, 0.9266, 0.265, 0.9292, 0.2598, 0.9273, 0.2716, 0.9284, 0.2777, 0.9299, 0.2767, 0.933, 0.2708, 0.9317, 0.3573, 0.938, 0.366, 0.938, 0.3657, 0.9425, 0.3574, 0.9428, 0.3747, 0.9366, 0.3846, 0.9348, 0.3852, 0.9399, 0.3758, 0.9418, 0.397, 0.9319, 0.4098, 0.9293, 0.4105, 0.935, 0.3976, 0.9385, 0.7236, 0.3024, 0.7717, 0.2896, 0.7727, 0.2959, 0.7731, 0.3024, 0.2484, 0.7639, 0.2073, 0.7751, 0.1956, 0.7708, 0.1952, 0.7639, 0.7236, 0.3929, 0.6569, 0.378, 0.6563, 0.366, 0.7236, 0.3508, 0.6569, 0.378, 0.6315, 0.3847, 0.6326, 0.3582, 0.6563, 0.366, 0.6315, 0.3847, 0.6569, 0.378, 0.7236, 0.3929, 0.6602, 0.4597, 0.6602, 0.4597, 0.6066, 0.4927, 0.5949, 0.4455, 0.6315, 0.3847, 0.6124, 0.2555, 0.6613, 0.2883, 0.6326, 0.3582, 0.6009, 0.2988, 0.6613, 0.2883, 0.7236, 0.3508, 0.6563, 0.366, 0.6326, 0.3582, 0.6326, 0.3582, 0.6315, 0.3847, 0.5983, 0.3738, 0.5998, 0.3659, 0.6009, 0.2988, 0.6326, 0.3582, 0.5998, 0.3659, 0.57, 0.3346, 0.6315, 0.3847, 0.5949, 0.4455, 0.564, 0.4045, 0.5983, 0.3738, 0.873, 0.2837, 0.8112, 0.2837, 0.8112, 0.2729, 0.873, 0.2729, 0.811, 0.8992, 0.811, 0.8396, 0.8645, 0.8396, 0.8645, 0.8992, 0.5551, 0.2292, 0.6064, 0.2522, 0.6124, 0.2555, 0.6009, 0.2988, 0.5411, 0.5198, 0.5949, 0.4455, 0.6066, 0.4927, 0.6, 0.4966, 0.5551, 0.2292, 0.6009, 0.2988, 0.57, 0.3346, 0.5385, 0.2793, 0.5949, 0.4455, 0.5411, 0.5198, 0.5237, 0.4631, 0.564, 0.4045, 0.8112, 0.2837, 0.7289, 0.2846, 0.7289, 0.2737, 0.8112, 0.2729, 0.6124, 0.2555, 0.6064, 0.2522, 0.6304, 0.2075, 0.6356, 0.2102, 0.6, 0.4966, 0.6066, 0.4927, 0.6344, 0.5419, 0.6287, 0.5451, 0.662, 0.6824, 0.6565, 0.6785, 0.6853, 0.638, 0.6908, 0.642, 0.618, 0.7323, 0.6235, 0.7363, 0.5945, 0.7765, 0.589, 0.7725, 0.1054, 0.8583, 0.09946, 0.8583, 0.09947, 0.8392, 0.1054, 0.8392, 0.325, 0.8831, 0.3191, 0.883, 0.3194, 0.8639, 0.3253, 0.864, 0.325, 0.8831, 0.3253, 0.864, 0.3389, 0.8548, 0.3387, 0.8923, 0.3194, 0.8639, 0.3191, 0.883, 0.3051, 0.8917, 0.3061, 0.8542, 0.1054, 0.8583, 0.1054, 0.8392, 0.1192, 0.8303, 0.1189, 0.8678, 0.09947, 0.8392, 0.09946, 0.8583, 0.08601, 0.8678, 0.08564, 0.8303, 0.1797, 0.84, 0.1794, 0.8591, 0.1645, 0.8683, 0.1649, 0.8308, 0.6963, 0.2629, 0.6613, 0.2883, 0.6573, 0.2731, 0.694, 0.2421, 0.8865, 0.2351, 0.871, 0.2722, 0.8527, 0.2729, 0.8727, 0.2356, 0.6602, 0.4597, 0.6965, 0.4838, 0.6949, 0.504, 0.6563, 0.4758, 0.3992, 0.8646, 0.3992, 0.8837, 0.3843, 0.8926, 0.3846, 0.8552, 0.9397, 0.3633, 0.9248, 0.3963, 0.9159, 0.387, 0.9291, 0.3508, 0.2481, 0.8811, 0.2487, 0.862, 0.2637, 0.8531, 0.2627, 0.8905, 0.02868, 0.859, 0.02831, 0.8399, 0.04313, 0.8307, 0.0435, 0.8682, 0.8208, 0.2261, 0.8541, 0.2093, 0.8536, 0.2225, 0.8208, 0.2418, 0.8719, 0.3258, 0.8861, 0.293, 0.895, 0.3021, 0.8826, 0.338, 0.9255, 0.293, 0.936, 0.3327, 0.9229, 0.344, 0.9162, 0.3037, 0.8831, 0.3963, 0.8719, 0.3558, 0.8853, 0.344, 0.8927, 0.3854, 0.9426, 0.8556, 0.9277, 0.8891, 0.92, 0.8786, 0.9327, 0.8436, 0.8887, 0.8891, 0.8782, 0.8512, 0.8919, 0.8396, 0.8989, 0.8803, 0.6344, 0.5419, 0.6066, 0.4927, 0.6294, 0.497, 0.6563, 0.5428, 0.5447, 0.5708, 0.5411, 0.5198, 0.5587, 0.5258, 0.5664, 0.5808, 0.6, 0.4966, 0.6287, 0.5451, 0.6185, 0.5641, 0.5912, 0.5179, 0.6124, 0.2555, 0.6356, 0.2102, 0.6547, 0.2088, 0.6332, 0.2514, 0.6304, 0.2075, 0.6064, 0.2522, 0.5985, 0.2331, 0.6205, 0.1903, 0.5551, 0.2292, 0.5583, 0.1869, 0.5754, 0.179, 0.5706, 0.224, 0.6064, 0.2522, 0.5551, 0.2292, 0.5706, 0.224, 0.5985, 0.2331, 0.5411, 0.5198, 0.6, 0.4966, 0.5912, 0.5179, 0.5587, 0.5258, 0.9277, 0.8891, 0.8887, 0.8891, 0.8989, 0.8803, 0.92, 0.8786, 0.8861, 0.293, 0.9255, 0.293, 0.9162, 0.3037, 0.895, 0.3021, 0.9248, 0.3963, 0.8831, 0.3963, 0.8927, 0.3854, 0.9159, 0.387, 0.8541, 0.2093, 0.8865, 0.2351, 0.8727, 0.2356, 0.8536, 0.2225, 0.6613, 0.2883, 0.6124, 0.2555, 0.6332, 0.2514, 0.6573, 0.2731, 0.6066, 0.4927, 0.6602, 0.4597, 0.6563, 0.4758, 0.6294, 0.497, 0.1645, 0.8683, 0.1189, 0.8678, 0.1192, 0.8303, 0.1649, 0.8308, 0.3389, 0.8548, 0.3846, 0.8552, 0.3843, 0.8926, 0.3387, 0.8923, 0.3051, 0.8917, 0.2627, 0.8905, 0.2637, 0.8531, 0.3061, 0.8542, 0.08601, 0.8678, 0.0435, 0.8682, 0.04313, 0.8307, 0.08564, 0.8303, 0.6294, 0.497, 0.6563, 0.4758, 0.6949, 0.504, 0.6563, 0.5428, 0.6573, 0.2731, 0.6332, 0.2514, 0.6547, 0.2088, 0.694, 0.2421, 0.8536, 0.2225, 0.8727, 0.2356, 0.8527, 0.2729, 0.8208, 0.2418, 0.9159, 0.387, 0.8927, 0.3854, 0.8853, 0.344, 0.9291, 0.3508, 0.895, 0.3021, 0.9162, 0.3037, 0.9229, 0.344, 0.8826, 0.338, 0.92, 0.8786, 0.8989, 0.8803, 0.8919, 0.8396, 0.9327, 0.8436, 0.5587, 0.5258, 0.5912, 0.5179, 0.6185, 0.5641, 0.5664, 0.5808, 0.5985, 0.2331, 0.5706, 0.224, 0.5754, 0.179, 0.6205, 0.1903, 0.1794, 0.8591, 0.1797, 0.84, 0.2157, 0.8407, 0.2153, 0.8598, 0.6613, 0.2883, 0.6963, 0.2629, 0.7156, 0.2887, 0.7236, 0.3508, 0.6491, 0.8156, 0.6779, 0.7752, 0.768, 0.8396, 0.6827, 0.8396, 0.6965, 0.4838, 0.6602, 0.4597, 0.7236, 0.3929, 0.7156, 0.4575, 0.3992, 0.8837, 0.3992, 0.8646, 0.4351, 0.8645, 0.4351, 0.8836, 0.7165, 0.7214, 0.7453, 0.681, 0.779, 0.705, 0.8065, 0.7858, 0.8719, 0.3963, 0.8195, 0.3963, 0.8325, 0.313, 0.8544, 0.313, 0.5076, 0.8531, 0.5077, 0.8987, 0.4351, 0.8836, 0.4351, 0.8645, 0.8645, 0.8992, 0.8645, 0.8396, 0.8782, 0.8613, 0.8782, 0.8776, 0.7165, 0.7214, 0.8065, 0.7858, 0.7919, 0.8062, 0.7019, 0.7418, 0.6046, 0.6419, 0.6565, 0.6785, 0.6419, 0.699, 0.5913, 0.6632, 0.6565, 0.6785, 0.662, 0.6824, 0.6475, 0.7029, 0.6419, 0.699, 0.618, 0.7323, 0.5669, 0.6948, 0.5823, 0.6756, 0.6327, 0.7119, 0.6235, 0.7363, 0.618, 0.7323, 0.6327, 0.7119, 0.6382, 0.7159, 0.662, 0.6824, 0.7165, 0.7214, 0.7019, 0.7418, 0.6475, 0.7029, 0.6779, 0.7752, 0.6235, 0.7363, 0.6382, 0.7159, 0.6926, 0.7548, 0.768, 0.8396, 0.6779, 0.7752, 0.6926, 0.7548, 0.7826, 0.8192, 0.6327, 0.7119, 0.5823, 0.6756, 0.5913, 0.6632, 0.6419, 0.699, 0.6382, 0.7159, 0.6327, 0.7119, 0.6419, 0.699, 0.6475, 0.7029, 0.7826, 0.8192, 0.6926, 0.7548, 0.7019, 0.7418, 0.7919, 0.8062, 0.6926, 0.7548, 0.6382, 0.7159, 0.6475, 0.7029, 0.7019, 0.7418, 0.5913, 0.6632, 0.5823, 0.6756, 0.5704, 0.6666, 0.579, 0.6548, 0.5823, 0.6756, 0.5669, 0.6948, 0.5424, 0.6728, 0.5704, 0.6666, 0.6046, 0.6419, 0.5913, 0.6632, 0.579, 0.6548, 0.5747, 0.6264, 0.2487, 0.862, 0.2481, 0.8811, 0.2198, 0.88, 0.2205, 0.861, 0.02831, 0.8399, 0.02868, 0.859, 0.0003657, 0.8596, 0.0, 0.8405, 0.5669, 0.6948, 0.5333, 0.7321, 0.5089, 0.7101, 0.5424, 0.6728, 0.6283, 0.5964, 0.6046, 0.6419, 0.5747, 0.6264, 0.5984, 0.5808, 0.5411, 0.5198, 0.5447, 0.5708, 0.5156, 0.5741, 0.5089, 0.528, 0.5583, 0.1869, 0.5551, 0.2292, 0.5273, 0.2235, 0.5316, 0.1841, 0.7289, 0.2737, 0.7289, 0.2846, 0.7236, 0.2846, 0.7236, 0.2737, 0.5237, 0.4631, 0.5411, 0.5198, 0.5089, 0.528, 0.5175, 0.4651, 0.5551, 0.2292, 0.5385, 0.2793, 0.5331, 0.2774, 0.5273, 0.2235, 0.5424, 0.6728, 0.5747, 0.6264, 0.579, 0.6548, 0.5704, 0.6666, 0.107, 0.7859, 0.107, 0.7323, 0.1543, 0.7456, 0.1543, 0.768, 0.04734, 0.7323, 0.04734, 0.7859, 0.0, 0.768, 0.0, 0.7456, 0.107, 0.7323, 0.04734, 0.7323, 0.0719, 0.6691, 0.08242, 0.6691, 0.04734, 0.7323, 0.107, 0.7323, 0.107, 0.7859, 0.04734, 0.7859, 0.4533, 0.58, 0.5048, 0.6052, 0.5077, 0.6667, 0.4575, 0.6691, 0.4569, 0.179, 0.5089, 0.179, 0.5089, 0.2426, 0.4569, 0.2712, 0.2271, 0.3076, 0.164, 0.3701, 0.1748, 0.2661, 0.2263, 0.2155, 0.2269, 0.6407, 0.1747, 0.5907, 0.1627, 0.4872, 0.2264, 0.5484, 0.164, 0.3701, 0.2271, 0.3076, 0.2425, 0.3081, 0.2533, 0.3847, 0.2264, 0.5484, 0.1627, 0.4872, 0.2512, 0.4716, 0.2417, 0.5476, 0.2269, 0.6407, 0.2033, 0.6653, 0.1511, 0.6153, 0.1747, 0.5907, 0.1748, 0.2661, 0.1509, 0.2417, 0.2025, 0.1912, 0.2263, 0.2155, 0.1509, 0.2417, 0.0, 0.2402, 0.02594, 0.1894, 0.2025, 0.1912, 0.2033, 0.6653, 0.02654, 0.6691, 0.0, 0.6185, 0.1511, 0.6153, 0.2512, 0.4716, 0.2646, 0.4843, 0.2634, 0.527, 0.2417, 0.5476, 0.9657, 0.1512, 0.9554, 0.138, 0.9545, 0.09835, 0.9642, 0.08472, 0.2425, 0.3081, 0.2648, 0.3285, 0.2667, 0.3717, 0.2533, 0.3847, 0.7726, 0.08905, 0.7833, 0.1022, 0.7842, 0.1419, 0.7741, 0.1555, 0.2417, 0.5476, 0.2634, 0.527, 0.4415, 0.5585, 0.4533, 0.58, 0.4569, 0.2712, 0.4452, 0.2933, 0.2648, 0.3285, 0.2425, 0.3081, 0.4452, 0.2933, 0.3965, 0.3356, 0.2667, 0.3717, 0.2648, 0.3285, 0.2634, 0.527, 0.2646, 0.4843, 0.3929, 0.5178, 0.4415, 0.5585, 0.7833, 0.1022, 0.8317, 0.1089, 0.8322, 0.133, 0.7842, 0.1419, 0.9554, 0.138, 0.8322, 0.133, 0.8317, 0.1089, 0.9545, 0.09835, 0.1594, 0.1077, 0.2547, 0.1277, 0.3163, 0.1456, 0.3099, 0.1602, 0.3227, 0.01369, 0.3262, 0.02837, 0.2631, 0.03538, 0.167, 0.03688, 0.3099, 0.1602, 0.3163, 0.1456, 0.3482, 0.1662, 0.3454, 0.179, 0.3603, 0.0, 0.3617, 0.01299, 0.3262, 0.02837, 0.3227, 0.01369, 0.6099, 0.06367, 0.5588, 0.0645, 0.4509, 0.03585, 0.4542, 0.0225, 0.4414, 0.1709, 0.4404, 0.1585, 0.5532, 0.1501, 0.5998, 0.1608, 0.3454, 0.179, 0.3482, 0.1662, 0.4404, 0.1585, 0.4414, 0.1709, 0.4542, 0.0225, 0.4509, 0.03585, 0.3617, 0.01299, 0.3603, 0.0, 0.4509, 0.03585, 0.448, 0.05095, 0.3556, 0.04048, 0.3617, 0.01299, 0.3482, 0.1662, 0.3472, 0.1379, 0.4398, 0.1428, 0.4404, 0.1585, 0.4404, 0.1585, 0.4398, 0.1428, 0.5439, 0.1379, 0.5532, 0.1501, 0.5588, 0.0645, 0.5453, 0.07596, 0.448, 0.05095, 0.4509, 0.03585, 0.3617, 0.01299, 0.3556, 0.04048, 0.326, 0.03711, 0.3262, 0.02837, 0.3163, 0.1456, 0.3175, 0.1369, 0.3472, 0.1379, 0.3482, 0.1662, 0.3262, 0.02837, 0.326, 0.03711, 0.2652, 0.0422, 0.2631, 0.03538, 0.2547, 0.1277, 0.2581, 0.1213, 0.3175, 0.1369, 0.3163, 0.1456, 0.5453, 0.07596, 0.551, 0.08381, 0.5484, 0.1325, 0.5439, 0.1379, 0.5588, 0.0645, 0.5613, 0.07168, 0.551, 0.08381, 0.5453, 0.07596, 0.5439, 0.1379, 0.5484, 0.1325, 0.5564, 0.1443, 0.5532, 0.1501, 0.5532, 0.1501, 0.5564, 0.1443, 0.5994, 0.1474, 0.5998, 0.1608, 0.6099, 0.06367, 0.6064, 0.07884, 0.5613, 0.07168, 0.5588, 0.0645, 0.6575, 0.1599, 0.658, 0.1461, 0.7144, 0.1448, 0.7153, 0.1586, 0.719, 0.08656, 0.7169, 0.098, 0.6626, 0.08872, 0.6652, 0.07495, 0.6652, 0.07495, 0.6626, 0.08872, 0.6064, 0.07884, 0.6099, 0.06367, 0.5998, 0.1608, 0.5994, 0.1474, 0.658, 0.1461, 0.6575, 0.1599, 0.7153, 0.1586, 0.7144, 0.1448, 0.7319, 0.1423, 0.7741, 0.1555, 0.7726, 0.08905, 0.7323, 0.1019, 0.7169, 0.098, 0.719, 0.08656, 0.7741, 0.1555, 0.7319, 0.1423, 0.7323, 0.1019, 0.7726, 0.08905, 0.7319, 0.1423, 0.7223, 0.1355, 0.7239, 0.1073, 0.7323, 0.1019, 0.7323, 0.1019, 0.7239, 0.1073, 0.7144, 0.1069, 0.7169, 0.098, 0.7144, 0.1448, 0.7127, 0.1353, 0.7223, 0.1355, 0.7319, 0.1423, 0.7169, 0.098, 0.7144, 0.1069, 0.674, 0.09748, 0.6626, 0.08872, 0.658, 0.1461, 0.6714, 0.1391, 0.7127, 0.1353, 0.7144, 0.1448, 0.5994, 0.1474, 0.5997, 0.1361, 0.6534, 0.1355, 0.658, 0.1461, 0.6626, 0.08872, 0.6564, 0.0983, 0.6048, 0.08765, 0.6064, 0.07884, 0.6064, 0.07884, 0.6048, 0.08765, 0.551, 0.08381, 0.5613, 0.07168, 0.5564, 0.1443, 0.5484, 0.1325, 0.5997, 0.1361, 0.5994, 0.1474, 0.6048, 0.08765, 0.6564, 0.0983, 0.6534, 0.1355, 0.5997, 0.1361, 0.5997, 0.1361, 0.5484, 0.1325, 0.551, 0.08381, 0.6048, 0.08765, 0.674, 0.09748, 0.6675, 0.1003, 0.6564, 0.0983, 0.6626, 0.08872, 0.658, 0.1461, 0.6534, 0.1355, 0.6648, 0.1352, 0.6714, 0.1391, 0.4533, 0.58, 0.4465, 0.5936, 0.3219, 0.573, 0.2417, 0.5476, 0.4575, 0.6691, 0.4493, 0.6346, 0.4465, 0.5936, 0.4533, 0.58, 0.3102, 0.6607, 0.3126, 0.6255, 0.4493, 0.6346, 0.4575, 0.6691, 0.4569, 0.179, 0.4501, 0.2144, 0.3126, 0.2296, 0.3092, 0.1942, 0.4569, 0.2712, 0.4491, 0.2573, 0.4501, 0.2144, 0.4569, 0.179, 0.2425, 0.3081, 0.3218, 0.2812, 0.4491, 0.2573, 0.4569, 0.2712, 0.2536, 0.2934, 0.2271, 0.3076, 0.2263, 0.2155, 0.2502, 0.2351, 0.2264, 0.5484, 0.2531, 0.5622, 0.2505, 0.6208, 0.2269, 0.6407, 0.3092, 0.1942, 0.3126, 0.2296, 0.2502, 0.2351, 0.2263, 0.2155, 0.2269, 0.6407, 0.2505, 0.6208, 0.3126, 0.6255, 0.3102, 0.6607, 0.2271, 0.3076, 0.2536, 0.2934, 0.3218, 0.2812, 0.2425, 0.3081, 0.2417, 0.5476, 0.3219, 0.573, 0.2531, 0.5622, 0.2264, 0.5484, 0.3219, 0.573, 0.4465, 0.5936, 0.4493, 0.6346, 0.3126, 0.6255, 0.3126, 0.2296, 0.4501, 0.2144, 0.4491, 0.2573, 0.3218, 0.2812, 0.2502, 0.2351, 0.3126, 0.2296, 0.3218, 0.2812, 0.2536, 0.2934, 0.2531, 0.5622, 0.3219, 0.573, 0.3126, 0.6255, 0.2505, 0.6208, 0.9788, 0.4374, 0.9591, 0.4543, 0.8217, 0.4489, 0.8217, 0.4295, 0.3444, 0.8195, 0.3455, 0.8001, 0.4825, 0.8021, 0.5013, 0.8199, 0.8214, 0.5675, 0.8217, 0.5517, 0.9329, 0.5504, 0.9524, 0.5629, 0.4815, 0.6936, 0.4614, 0.705, 0.351, 0.6978, 0.3514, 0.6823, 0.9524, 0.5629, 0.9329, 0.5504, 0.9575, 0.5312, 0.9802, 0.5351, 0.5077, 0.7226, 0.4849, 0.7254, 0.4614, 0.705, 0.4815, 0.6936, 0.9802, 0.5351, 0.9575, 0.5312, 0.9591, 0.4543, 0.9788, 0.4374, 0.5013, 0.8199, 0.4825, 0.8021, 0.4849, 0.7254, 0.5077, 0.7226, 0.4825, 0.8021, 0.3455, 0.8001, 0.35, 0.7206, 0.4849, 0.7254, 0.9575, 0.5312, 0.822, 0.5289, 0.8217, 0.4489, 0.9591, 0.4543, 0.4849, 0.7254, 0.35, 0.7206, 0.351, 0.6978, 0.4614, 0.705, 0.9329, 0.5504, 0.8217, 0.5517, 0.822, 0.5289, 0.9575, 0.5312, 0.8217, 0.5517, 0.779, 0.5485, 0.7785, 0.5266, 0.822, 0.5289, 0.8214, 0.5675, 0.7354, 0.5555, 0.779, 0.5485, 0.8217, 0.5517, 0.351, 0.6978, 0.3089, 0.699, 0.2662, 0.69, 0.3514, 0.6823, 0.35, 0.7206, 0.3071, 0.7202, 0.3089, 0.699, 0.351, 0.6978, 0.8217, 0.4489, 0.7785, 0.4505, 0.736, 0.4355, 0.8217, 0.4295, 0.822, 0.5289, 0.7785, 0.5266, 0.7785, 0.4505, 0.8217, 0.4489, 0.3455, 0.8001, 0.3024, 0.796, 0.3071, 0.7202, 0.35, 0.7206, 0.3444, 0.8195, 0.2588, 0.8085, 0.3024, 0.796, 0.3455, 0.8001, 0.7344, 0.5284, 0.7785, 0.5266, 0.779, 0.5485, 0.7354, 0.5555, 0.2662, 0.69, 0.3089, 0.699, 0.3071, 0.7202, 0.2642, 0.7164, 0.736, 0.4355, 0.7785, 0.4505, 0.7785, 0.5266, 0.7344, 0.5284, 0.2642, 0.7164, 0.3071, 0.7202, 0.3024, 0.796, 0.2588, 0.8085, 0.2662, 0.69, 0.2904, 0.6745, 0.3502, 0.6691, 0.3514, 0.6823, 0.8214, 0.5675, 0.8195, 0.5808, 0.7591, 0.5724, 0.7354, 0.5555, 0.167, 0.03688, 0.1587, 0.04502, 0.1286, 0.02709, 0.1324, 0.02012, 0.1145, 0.1148, 0.1126, 0.1054, 0.1521, 0.09651, 0.1594, 0.1077, 0.1594, 0.1077, 0.1521, 0.09651, 0.1587, 0.04502, 0.167, 0.03688, 0.1521, 0.09651, 0.1143, 0.07464, 0.1196, 0.05218, 0.1587, 0.04502, 0.1126, 0.1054, 0.09002, 0.07331, 0.1143, 0.07464, 0.1521, 0.09651, 0.1587, 0.04502, 0.1196, 0.05218, 0.1003, 0.04232, 0.1286, 0.02709, 0.1143, 0.07464, 0.09002, 0.07331, 0.1003, 0.04232, 0.1196, 0.05218, 0.6675, 0.1003, 0.6709, 0.1059, 0.6643, 0.1036, 0.6564, 0.0983, 0.6534, 0.1355, 0.6616, 0.131, 0.6693, 0.1291, 0.6648, 0.1352, 0.6648, 0.1352, 0.6693, 0.1291, 0.6746, 0.131, 0.6714, 0.1391, 0.674, 0.09748, 0.6757, 0.1051, 0.6709, 0.1059, 0.6675, 0.1003, 0.6564, 0.0983, 0.6643, 0.1036, 0.6616, 0.131, 0.6534, 0.1355, 0.6714, 0.1391, 0.6746, 0.131, 0.7089, 0.1303, 0.7127, 0.1353, 0.7144, 0.1069, 0.7103, 0.1117, 0.6757, 0.1051, 0.674, 0.09748, 0.7127, 0.1353, 0.7089, 0.1303, 0.7165, 0.1325, 0.7223, 0.1355, 0.7239, 0.1073, 0.718, 0.1099, 0.7103, 0.1117, 0.7144, 0.1069, 0.7223, 0.1355, 0.7165, 0.1325, 0.718, 0.1099, 0.7239, 0.1073, 0.6643, 0.1036, 0.6709, 0.1059, 0.6693, 0.1291, 0.6616, 0.131, 0.6746, 0.131, 0.6693, 0.1291, 0.6709, 0.1059, 0.6757, 0.1051, 0.7103, 0.1117, 0.7089, 0.1303, 0.6746, 0.131, 0.6757, 0.1051, 0.7165, 0.1325, 0.7089, 0.1303, 0.7103, 0.1117, 0.718, 0.1099, 0.3444, 0.8195, 0.3516, 0.8531, 0.276, 0.8488, 0.2588, 0.8085, 0.736, 0.4355, 0.7549, 0.3963, 0.8307, 0.3963, 0.8217, 0.4295, 0.8217, 0.4295, 0.8307, 0.3963, 0.9721, 0.4037, 0.9788, 0.4374, 0.5013, 0.8199, 0.4929, 0.8531, 0.3516, 0.8531, 0.3444, 0.8195, 0.5823, 0.8873, 0.516, 0.8873, 0.516, 0.8497, 0.5823, 0.8497, 0.05652, 0.05036, 0.02075, 0.03222, 0.03068, 0.01483, 0.06606, 0.03422, 0.03068, 0.01483, 0.02075, 0.03222, 0.01816, 0.02234, 0.02072, 0.01739, 0.07225, 0.06186, 0.08293, 0.03935, 0.08658, 0.04604, 0.08064, 0.06009, 0.01816, 0.02234, 0.01338, 0.02287, 0.01789, 0.01282, 0.02072, 0.01739, 0.02075, 0.03222, 0.01769, 0.03653, 0.01338, 0.02287, 0.01816, 0.02234, 0.02072, 0.01739, 0.01789, 0.01282, 0.0327, 0.009602, 0.03068, 0.01483, 0.03068, 0.01483, 0.0327, 0.009602, 0.07314, 0.03359, 0.06606, 0.03422, 0.05652, 0.05036, 0.06074, 0.05766, 0.01769, 0.03653, 0.02075, 0.03222, 0.276, 0.8488, 0.2673, 0.8484, 0.2484, 0.8076, 0.2588, 0.8085, 0.516, 0.8873, 0.5089, 0.8873, 0.5089, 0.8497, 0.516, 0.8497, 0.736, 0.4355, 0.7256, 0.436, 0.7462, 0.3963, 0.7549, 0.3963, 0.2588, 0.8085, 0.2484, 0.8076, 0.254, 0.7159, 0.2642, 0.7164, 0.7344, 0.5284, 0.7236, 0.5284, 0.7256, 0.436, 0.736, 0.4355, 0.2642, 0.7164, 0.254, 0.7159, 0.2566, 0.689, 0.2662, 0.69, 0.7354, 0.5555, 0.7255, 0.5562, 0.7236, 0.5284, 0.7344, 0.5284, 0.01201, 5.086e-08, 0.03749, 0.0004449, 0.0327, 0.009602, 0.01789, 0.01282, 0.01769, 0.03653, 0.01275, 0.0455, 0.0, 0.0263, 0.01338, 0.02287, 0.01789, 0.01282, 0.01338, 0.02287, 0.0, 0.0263, 0.01201, 5.086e-08, 0.06074, 0.05766, 0.06485, 0.06058, 0.06023, 0.07198, 0.05178, 0.06434, 0.07343, 0.02332, 0.08253, 0.02567, 0.07763, 0.03577, 0.07314, 0.03359, 0.07314, 0.03359, 0.0327, 0.009602, 0.03749, 0.0004449, 0.07343, 0.02332, 0.05178, 0.06434, 0.01275, 0.0455, 0.01769, 0.03653, 0.06074, 0.05766, 0.08253, 0.02567, 0.08393, 0.0258, 0.08312, 0.03498, 0.07763, 0.03577, 0.09469, 0.02994, 0.09248, 0.03161, 0.09036, 0.02821, 0.09149, 0.02698, 0.06973, 0.08065, 0.06963, 0.07862, 0.07427, 0.07707, 0.07504, 0.08038, 0.06485, 0.06058, 0.06837, 0.066, 0.06131, 0.07306, 0.06023, 0.07198, 0.07763, 0.03577, 0.08312, 0.03498, 0.08569, 0.03824, 0.08293, 0.03935, 0.07225, 0.06186, 0.07382, 0.06562, 0.06837, 0.066, 0.06485, 0.06058, 0.08658, 0.04604, 0.08987, 0.04562, 0.08318, 0.06295, 0.08064, 0.06009, 0.08293, 0.03935, 0.08569, 0.03824, 0.08987, 0.04562, 0.08658, 0.04604, 0.08064, 0.06009, 0.08318, 0.06295, 0.07382, 0.06562, 0.07225, 0.06186, 0.1003, 0.04232, 0.09662, 0.0414, 0.09248, 0.03161, 0.09469, 0.02994, 0.09002, 0.07331, 0.08607, 0.07141, 0.09662, 0.0414, 0.1003, 0.04232, 0.07504, 0.08038, 0.07427, 0.07707, 0.08607, 0.07141, 0.09002, 0.07331, 0.08569, 0.03824, 0.08312, 0.03498, 0.09036, 0.02821, 0.09248, 0.03161, 0.07427, 0.07707, 0.06963, 0.07862, 0.06837, 0.066, 0.07382, 0.06562, 0.08607, 0.07141, 0.07427, 0.07707, 0.07382, 0.06562, 0.08318, 0.06295, 0.08569, 0.03824, 0.09248, 0.03161, 0.09662, 0.0414, 0.08987, 0.04562, 0.08318, 0.06295, 0.08987, 0.04562, 0.09662, 0.0414, 0.08607, 0.07141, 0.06606, 0.03422, 0.07314, 0.03359, 0.06074, 0.05766, 0.05652, 0.05036, 0.07225, 0.06186, 0.06485, 0.06058, 0.07763, 0.03577, 0.08293, 0.03935, 0.07314, 0.03359, 0.07763, 0.03577, 0.06485, 0.06058, 0.06074, 0.05766, 0.164, 0.3701, 0.1647, 0.38, 0.1439, 0.4155, 0.1375, 0.4107, 0.1359, 0.4473, 0.1423, 0.4424, 0.1633, 0.4774, 0.1627, 0.4872, 0.1627, 0.4872, 0.1633, 0.4774, 0.252, 0.4594, 0.2512, 0.4716, 0.2533, 0.3847, 0.2543, 0.397, 0.1647, 0.38, 0.164, 0.3701, 0.9642, 0.08472, 0.9729, 0.08425, 0.9744, 0.1507, 0.9657, 0.1512, 0.9729, 0.08425, 0.9991, 0.09606, 1.0, 0.1378, 0.9744, 0.1507, 0.2543, 0.397, 0.2301, 0.4285, 0.1439, 0.4155, 0.1647, 0.38, 0.1633, 0.4774, 0.1423, 0.4424, 0.2276, 0.4285, 0.252, 0.4594, 0.811, 0.8441, 0.7826, 0.8594, 0.7244, 0.8575, 0.7264, 0.8396, 0.8099, 0.9008, 0.7821, 0.8848, 0.7826, 0.8594, 0.811, 0.8441, 0.7261, 0.9024, 0.7249, 0.8843, 0.7821, 0.8848, 0.8099, 0.9008, 0.7264, 0.8396, 0.7244, 0.8575, 0.7169, 0.8492, 0.7202, 0.8417, 0.72, 0.9001, 0.7169, 0.8926, 0.7249, 0.8843, 0.7261, 0.9024, 0.5823, 0.8497, 0.6538, 0.855, 0.6565, 0.8849, 0.5823, 0.8873, 0.7202, 0.8417, 0.7169, 0.8492, 0.6538, 0.855, 0.5823, 0.8497, 0.5823, 0.8873, 0.6565, 0.8849, 0.7169, 0.8926, 0.72, 0.9001, 0.7244, 0.8575, 0.7826, 0.8594, 0.7821, 0.8848, 0.7249, 0.8843, 0.6565, 0.8849, 0.6639, 0.8774, 0.7249, 0.8843, 0.7169, 0.8926, 0.7169, 0.8492, 0.7244, 0.8575, 0.6648, 0.8633, 0.6538, 0.855, 0.6538, 0.855, 0.6648, 0.8633, 0.6639, 0.8774, 0.6565, 0.8849, 0.7249, 0.8843, 0.6639, 0.8774, 0.6648, 0.8633, 0.7244, 0.8575, 0.2581, 0.1213, 0.2562, 0.09601, 0.2841, 0.09633, 0.3175, 0.1369, 0.326, 0.03711, 0.2855, 0.07054, 0.2582, 0.06598, 0.2652, 0.0422, 0.2841, 0.09633, 0.2562, 0.09601, 0.2582, 0.06598, 0.2855, 0.07054, 0.2841, 0.09633, 0.296, 0.09637, 0.3208, 0.1255, 0.3175, 0.1369, 0.2855, 0.07054, 0.2987, 0.07217, 0.296, 0.09637, 0.2841, 0.09633, 0.326, 0.03711, 0.3274, 0.04832, 0.2987, 0.07217, 0.2855, 0.07054, 0.3175, 0.1369, 0.3208, 0.1255, 0.3477, 0.1271, 0.3472, 0.1379, 0.3556, 0.04048, 0.3543, 0.05175, 0.3274, 0.04832, 0.326, 0.03711, 0.5439, 0.1379, 0.541, 0.1209, 0.5417, 0.08919, 0.5453, 0.07596, 0.5453, 0.07596, 0.5417, 0.08919, 0.4455, 0.06487, 0.448, 0.05095, 0.4398, 0.1428, 0.4393, 0.1305, 0.541, 0.1209, 0.5439, 0.1379, 0.3472, 0.1379, 0.3477, 0.1271, 0.4393, 0.1305, 0.4398, 0.1428, 0.448, 0.05095, 0.4455, 0.06487, 0.3543, 0.05175, 0.3556, 0.04048, 0.4455, 0.06487, 0.442, 0.08746, 0.3508, 0.07786, 0.3543, 0.05175, 0.3477, 0.1271, 0.3488, 0.1008, 0.4401, 0.1075, 0.4393, 0.1305, 0.4393, 0.1305, 0.4401, 0.1075, 0.5274, 0.1095, 0.541, 0.1209, 0.5417, 0.08919, 0.5291, 0.09868, 0.442, 0.08746, 0.4455, 0.06487, 0.541, 0.1209, 0.5274, 0.1095, 0.5291, 0.09868, 0.5417, 0.08919, 0.3543, 0.05175, 0.3508, 0.07786, 0.2987, 0.07217, 0.3274, 0.04832, 0.3208, 0.1255, 0.296, 0.09637, 0.3488, 0.1008, 0.3477, 0.1271, 0.3488, 0.1008, 0.3508, 0.07786, 0.442, 0.08746, 0.4401, 0.1075, 0.442, 0.08746, 0.5291, 0.09868, 0.5274, 0.1095, 0.4401, 0.1075, 0.3488, 0.1008, 0.296, 0.09637, 0.2987, 0.07217, 0.3508, 0.07786, 0.2581, 0.1213, 0.2413, 0.1104, 0.2461, 0.09511, 0.2562, 0.09601, 0.2547, 0.1277, 0.2409, 0.1155, 0.2413, 0.1104, 0.2581, 0.1213, 0.2582, 0.06598, 0.2491, 0.06533, 0.247, 0.04972, 0.2652, 0.0422, 0.2652, 0.0422, 0.247, 0.04972, 0.2475, 0.04463, 0.2631, 0.03538, 0.2562, 0.09601, 0.2461, 0.09511, 0.2491, 0.06533, 0.2582, 0.06598, 0.2631, 0.03538, 0.2475, 0.04463, 0.1947, 0.05386, 0.167, 0.03688, 0.1594, 0.1077, 0.1869, 0.09497, 0.2409, 0.1155, 0.2547, 0.1277, 0.167, 0.03688, 0.1947, 0.05386, 0.1869, 0.09497, 0.1594, 0.1077, 0.2461, 0.09511, 0.2242, 0.08809, 0.2263, 0.06802, 0.2491, 0.06533, 0.247, 0.04972, 0.1986, 0.0604, 0.1947, 0.05386, 0.2475, 0.04463, 0.2491, 0.06533, 0.2263, 0.06802, 0.1986, 0.0604, 0.247, 0.04972, 0.1957, 0.08889, 0.2413, 0.1104, 0.2409, 0.1155, 0.1869, 0.09497, 0.2413, 0.1104, 0.1957, 0.08889, 0.2242, 0.08809, 0.2461, 0.09511, 0.1986, 0.0604, 0.1957, 0.08889, 0.1869, 0.09497, 0.1947, 0.05386, 0.1957, 0.08889, 0.1986, 0.0604, 0.2263, 0.06802, 0.2242, 0.08809, 0.9089, 0.2729, 0.8865, 0.2729, 0.8865, 0.235, 0.9089, 0.235, 0.8212, 0.5808, 0.8339, 0.6072, 0.8065, 0.6005, 0.8769, 0.5808, 0.8769, 0.6072, 0.8339, 0.6072, 0.8212, 0.5808, 0.9237, 0.8257, 0.8858, 0.8257, 0.8858, 0.7992, 0.9237, 0.7992, 0.9237, 0.7728, 0.9237, 0.7992, 0.8858, 0.7992, 0.8858, 0.7728, 0.9237, 0.7728, 0.8858, 0.7728, 0.8858, 0.7605, 0.9237, 0.7605])
me_cube_002.materials.append(mat_flat)
me_cube_002.materials.append(mat_glass)
me_cube_002.use_remesh_preserve_volume = False
me_cube_002.use_remesh_preserve_attributes = False
me_cube_002.use_mirror_vertex_groups = False
me_cube_002.update()

# ---- objects
ob_hull_lump_003 = bpy.data.objects.new('hull.lump.003', me_cube_002)

# ---- transforms, parenting, visibility, modifiers, constraints
ob_hull_lump_003.location = (-0.01348, -5.904, -2.16)
ob_hull_lump_003.scale = (0.5378, 0.5378, 0.5378)
ob_hull_lump_003.show_wire = True
ob_hull_lump_003.lineart.crease_threshold = 0.0

# ---- collection membership
col_collection_1.objects.link(ob_hull_lump_003)

# ---- scene / render settings (as saved in the file)
scene.frame_start = 0; scene.frame_end = 100; scene.frame_set(-3)
scene.render.engine = 'BLENDER_EEVEE_NEXT'
scene.render.image_settings.file_format = 'FFMPEG'
scene.render.image_settings.color_mode = 'RGB'
scene.render.image_settings.compression = 90
scene.render.resolution_x = 1425
scene.render.resolution_y = 900
scene.render.fps = 30
scene.render.fps_base = 1.001
scene.render.dither_intensity = 0.0
scene.render.use_compositing = False
scene.render.use_sequencer = False
scene.render.bake_margin = 2
scene.render.bake_bias = 0.0
scene.cycles.use_denoising = False
scene.cycles.samples = 10
scene.cycles.sampling_pattern = 'TABULATED_SOBOL'
scene.cycles.light_sampling_threshold = 0.0
scene.cycles.use_adaptive_sampling = False
scene.cycles.use_light_tree = False
scene.cycles.blur_glossy = 0.0
scene.cycles.volume_bounces = 1
scene.cycles.pixel_filter_type = 'GAUSSIAN'
scene.cycles.sample_clamp_indirect = 0.0
scene.view_settings.view_transform = 'Standard'
bpy.context.view_layer.update()

# ---- added for rendering (the .blend has no active camera and no usable light): camera, sun
cam_auto = bpy.data.cameras.new('AutoCamera')
cam_auto.lens = 50.0
cam_auto.sensor_width = 36.0
cam_auto.clip_end = 1000.0
ob_auto_camera = bpy.data.objects.new('AutoCamera', cam_auto)
scene.collection.objects.link(ob_auto_camera)
ob_auto_camera.location = (13.9714, -17.8369, 11.9747)
ob_auto_camera.rotation_euler = (1.09748, -7.21219e-08, 0.694738)
scene.camera = ob_auto_camera
light_auto_sun = bpy.data.lights.new('AutoSun', 'SUN')
light_auto_sun.energy = 3.0
light_auto_sun.angle = 0.0523599
ob_auto_sun = bpy.data.objects.new('AutoSun', light_auto_sun)
scene.collection.objects.link(ob_auto_sun)
ob_auto_sun.rotation_euler = (0.872665, 0.174533, 0.523599)
bpy.context.view_layer.update()
